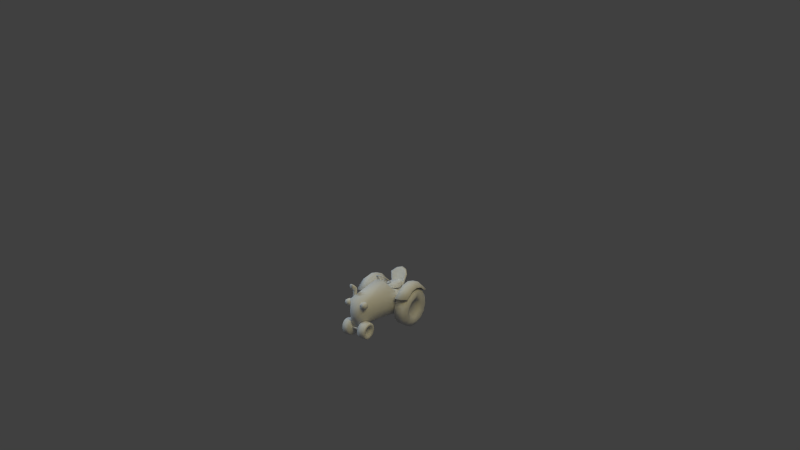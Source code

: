 # Source: farm_tractor_01.blend  (saved by Blender 2.59.0; exported with 4.5.12 LTS)
import bpy
from mathutils import Matrix  # noqa: F401  (used for matrix-valued properties, if any)

bpy.ops.wm.read_factory_settings(use_empty=True)
scene = bpy.context.scene
scene.name = 'Scene'

# ---- collections
col_collection_1 = bpy.data.collections.new('Collection 1'); scene.collection.children.link(col_collection_1)

# ---- materials (node trees are filled in below, after node groups)
mat_farm_tractor = bpy.data.materials.new('farm_tractor')
mat_farm_tractor.alpha_threshold = 0.0
mat_farm_tractor.use_transparent_shadow = False
mat_farm_tractor.roughness = 0.5
mat_farm_tractor.specular_intensity = 0.0
mat_farm_tractor.line_color = (0.0, 0.0, 0.0, 1.0)

# ---- material node trees

# ---- world
world_world = bpy.data.worlds.new('World'); scene.world = world_world
world_world.color = (0.05088, 0.05088, 0.05088)
world_world.use_sun_shadow = False
world_world.sun_shadow_jitter_overblur = 0.0
world_world.cycles.sampling_method = 'MANUAL'
world_world.cycles.sample_map_resolution = 256

# ---- cameras
cam_camera = bpy.data.cameras.new('Camera')
cam_camera.clip_end = 100.0
cam_camera.lens = 35.0
cam_camera.ortho_scale = 7.314
cam_camera.dof.focus_distance = 0.0
cam_camera.dof.aperture_fstop = 128.0

# ---- lights
light_point_001 = bpy.data.lights.new('Point.001', 'POINT')
light_point_001.color = (1.0, 0.8416, 0.3305)
light_point_001.transmission_factor = 0.0
light_point_001.energy = 200.0
light_point_001.shadow_buffer_clip_start = 0.5
light_point_001.shadow_soft_size = 1.0
light_point_001.shadow_maximum_resolution = 0.006
light_point_001.use_absolute_resolution = True
light_point_001.cycles.use_multiple_importance_sampling = False
light_point = bpy.data.lights.new('Point', 'POINT')
light_point.color = (0.5765, 0.8011, 1.0)
light_point.transmission_factor = 0.0
light_point.energy = 200.0
light_point.shadow_buffer_clip_start = 0.5
light_point.shadow_soft_size = 1.0
light_point.shadow_maximum_resolution = 0.006
light_point.use_absolute_resolution = True
light_point.cycles.use_multiple_importance_sampling = False
light_hemi = bpy.data.lights.new('Hemi', 'SUN')
light_hemi.transmission_factor = 0.0
light_hemi.angle = 1.571
light_hemi.energy = 0.5
light_hemi.shadow_buffer_clip_start = 0.5
light_hemi.shadow_soft_size = 1.0
light_hemi.shadow_cascade_max_distance = 1000.0
light_hemi.cycles.use_multiple_importance_sampling = False

# ---- meshes
me_farm_tractor_mesh = bpy.data.meshes.new('farm_tractor_mesh')
me_farm_tractor_mesh.from_pydata([(-0.0155, 0.1221, 0.606), (-0.0145, 0.1556, 0.5814), (-0.1913, 0.1559, 0.575), (-0.1923, 0.1224, 0.5995), (-0.0131, 0.1427, 0.5418), (-0.1896, 0.143, 0.5355), (-0.0132, 0.101, 0.5418), (-0.1897, 0.1013, 0.5354), (-0.0147, 0.0883, 0.5815), (-0.1912, 0.0886, 0.5751), (-0.0215, 0.266, -0.4119), (-0.1479, 0.266, -0.4165), (-0.1451, 0.266, -0.4962), (-0.0186, 0.266, -0.4916), (-0.0215, 0.4199, -0.4119), (-0.0186, 0.4199, -0.4916), (-0.1451, 0.4199, -0.4962), (-0.1479, 0.4199, -0.4165), (-0.0582, 0.3141, -0.5853), (-0.0455, 0.3141, -0.4889), (-0.0455, 0.2756, -0.4889), (-0.0582, 0.2756, -0.5853), (-0.0997, 0.3141, -0.5868), (-0.0997, 0.2756, -0.5868), (-0.1192, 0.3141, -0.4916), (-0.1192, 0.2756, -0.4916), (-0.0629, 0.3819, -0.5583), (-0.0802, 0.3819, -0.5767), (-0.0969, 0.3819, -0.5609), (-0.0796, 0.3819, -0.5425), (-0.0794, 0.3678, -0.5368), (-0.0572, 0.3678, -0.5579), (-0.0803, 0.3678, -0.5823), (-0.1026, 0.3678, -0.5613), (-0.0675, 0.3508, -0.5586), (-0.0796, 0.3508, -0.5471), (-0.0795, 0.3105, -0.5388), (-0.0592, 0.3105, -0.558), (-0.0801, 0.3508, -0.572), (-0.0803, 0.3105, -0.5803), (-0.0923, 0.3508, -0.5605), (-0.1006, 0.3105, -0.5611), (-0.2012, 0.6614, -0.441), (-0.2374, 0.6614, -0.4479), (-0.2004, 0.4902, -0.406), (-0.1737, 0.4902, -0.3994), (0.0206, 0.4902, -0.398), (0.0604, 0.6614, -0.4372), (0.0238, 0.6614, -0.4306), (-0.0067, 0.4902, -0.391), (-0.0867, 0.726, -0.4926), (-0.0214, 0.7046, -0.4717), (0.0011, 0.7159, -0.5058), (-0.0852, 0.7373, -0.5334), (-0.0228, 0.4902, -0.466), (-0.0867, 0.4902, -0.4929), (-0.0881, 0.4902, -0.452), (-0.0399, 0.4902, -0.4317), (-0.1533, 0.7046, -0.4764), (-0.1733, 0.7159, -0.5121), (-0.1523, 0.4902, -0.4707), (-0.1377, 0.4902, -0.4352), (-0.202, 0.4886, -0.3038), (-0.202, 0.542, -0.3038), (-0.1712, 0.542, -0.4455), (-0.1537, 0.4886, -0.4449), (-0.0044, 0.542, -0.4395), (0.0236, 0.542, -0.2957), (0.0236, 0.4886, -0.2957), (-0.0198, 0.4886, -0.4401), (-0.0037, 0.4886, -0.2491), (-0.0037, 0.542, -0.2491), (-0.0511, 0.542, -0.2207), (-0.0511, 0.4886, -0.2207), (-0.081, 0.5439, -0.4667), (-0.087, 0.5444, -0.2997), (-0.1285, 0.4886, -0.2235), (-0.1285, 0.542, -0.2235), (-0.1781, 0.542, -0.2554), (-0.1781, 0.4886, -0.2554), (-0.09, 0.4886, -0.215), (-0.09, 0.542, -0.215), (-0.0665, 0.3589, -0.4331), (-0.0676, 0.4901, -0.4032), (0.0481, 0.4524, -0.399), (-0.0783, 0.3545, -0.1506), (0.0388, 0.448, -0.186), (-0.0769, 0.4857, -0.1902), (0.1196, 0.354, -0.397), (0.1103, 0.3496, -0.184), (-0.2547, 0.3541, -0.4116), (-0.1832, 0.4525, -0.408), (-0.1925, 0.4481, -0.195), (-0.264, 0.3497, -0.1986), (0.1795, 0.4411, -0.4636), (0.2279, 0.4626, -0.5303), (0.2265, 0.4495, -0.4926), (0.1843, 0.4368, -0.4257), (0.2065, 0.4541, 0.0645), (0.2053, 0.4722, 0.0961), (0.1729, 0.4335, 0.0235), (0.1826, 0.4275, -0.0078), (0.318, 0.4626, -0.527), (0.3166, 0.4495, -0.4894), (0.3822, 0.4886, -0.4563), (0.3808, 0.4755, -0.4186), (0.2966, 0.4541, 0.0677), (0.2954, 0.4722, 0.0994), (0.3658, 0.4474, -0.0012), (0.3646, 0.4655, 0.0304), (0.3738, 0.5942, -0.2235), (0.3691, 0.567, -0.0941), (0.3699, 0.5426, -0.1149), (0.3738, 0.5654, -0.2235), (0.2124, 0.6171, -0.0997), (0.1296, 0.4669, -0.1027), (0.2171, 0.6443, -0.2292), (0.1214, 0.4759, -0.2326), (0.3025, 0.6171, -0.0965), (0.3072, 0.6443, -0.2259), (0.3785, 0.5673, -0.3535), (0.3778, 0.5423, -0.3342), (0.2217, 0.6174, -0.3591), (0.1388, 0.467, -0.3621), (0.3118, 0.6174, -0.3559), (0.1548, 0.3654, -0.4674), (0.1219, 0.3625, -0.3657), (0.1072, 0.3615, -0.2361), (0.1126, 0.3625, -0.1062), (0.1459, 0.3663, 0.0196), (0.1538, 0.367, -0.0117), (0.1583, 0.3659, -0.4296), (-0.3086, 0.4411, -0.4812), (-0.2837, 0.3654, -0.4832), (-0.2899, 0.3659, -0.4457), (-0.3161, 0.4368, -0.4437), (-0.3444, 0.4275, -0.0268), (-0.3154, 0.367, -0.0286), (-0.3098, 0.3663, 0.0032), (-0.337, 0.4335, 0.0052), (-0.2676, 0.3625, -0.1199), (-0.2528, 0.3615, -0.249), (-0.2673, 0.4759, -0.2466), (-0.2848, 0.4669, -0.1176), (-0.2581, 0.3625, -0.3793), (-0.2753, 0.467, -0.377), (-0.4483, 0.6174, -0.3833), (-0.4421, 0.4626, -0.5544), (-0.5112, 0.4886, -0.4884), (-0.5149, 0.5673, -0.3857), (-0.5196, 0.5942, -0.2557), (-0.453, 0.6443, -0.2533), (-0.3582, 0.6174, -0.38), (-0.352, 0.4626, -0.5512), (-0.3629, 0.6443, -0.25), (-0.5156, 0.5423, -0.3663), (-0.5196, 0.5654, -0.2557), (-0.5126, 0.4755, -0.4508), (-0.4576, 0.6171, -0.1238), (-0.5243, 0.567, -0.1262), (-0.5287, 0.4655, -0.0017), (-0.4647, 0.4722, 0.072), (-0.3675, 0.6171, -0.1206), (-0.3746, 0.4722, 0.0753), (-0.5235, 0.5426, -0.147), (-0.5276, 0.4474, -0.0333), (-0.4635, 0.4541, 0.0404), (-0.3734, 0.4541, 0.0436), (-0.4435, 0.4495, -0.5167), (-0.3534, 0.4495, -0.5135), (-0.0134, 0.2339, 0.5896), (-0.0296, 0.1183, 0.6824), (-0.0241, 0.1697, 0.6708), (-0.0174, 0.211, 0.6373), (-0.0115, 0.2339, 0.5366), (-0.0121, 0.211, 0.4888), (-0.015, 0.1697, 0.4556), (-0.0197, 0.1183, 0.4436), (-0.0252, 0.0668, 0.4552), (-0.0305, 0.0256, 0.4881), (-0.0344, 0.0027, 0.5358), (-0.0363, 0.0027, 0.5888), (-0.0358, 0.0256, 0.6366), (-0.0329, 0.0668, 0.6698), (0.0855, 0.0737, 0.6309), (0.0532, 0.0833, 0.6171), (0.0555, 0.108, 0.6228), (0.0884, 0.1044, 0.638), (0.0837, 0.049, 0.611), (0.0517, 0.0635, 0.6011), (0.0833, 0.0353, 0.5824), (0.0514, 0.0525, 0.5781), (0.0844, 0.0353, 0.5507), (0.0524, 0.0525, 0.5527), (0.0869, 0.049, 0.5222), (0.0543, 0.0635, 0.5298), (0.0901, 0.0737, 0.5025), (0.0569, 0.0833, 0.514), (0.0935, 0.1044, 0.4956), (0.0596, 0.108, 0.5084), (0.0964, 0.1352, 0.5028), (0.062, 0.1327, 0.5142), (0.0982, 0.1599, 0.5226), (0.0634, 0.1525, 0.5301), (0.0986, 0.1736, 0.5512), (0.0637, 0.1635, 0.5531), (0.0974, 0.1736, 0.5829), (0.0628, 0.1635, 0.5785), (0.095, 0.1599, 0.6114), (0.0608, 0.1525, 0.6014), (0.0918, 0.1352, 0.6311), (0.0582, 0.1327, 0.6172), (0.0783, 0.1057, 0.5664), (0.0853, 0.1048, 0.6859), (0.095, 0.1036, 0.6757), (0.1, 0.1505, 0.6651), (0.0908, 0.1563, 0.6742), (0.1049, 0.1881, 0.6351), (0.0961, 0.1975, 0.6413), (0.1085, 0.209, 0.5916), (0.1001, 0.2204, 0.5937), (0.1103, 0.209, 0.5433), (0.102, 0.2204, 0.5407), (0.1097, 0.1881, 0.4997), (0.1014, 0.1975, 0.4929), (0.1071, 0.1505, 0.4695), (0.0985, 0.1563, 0.4597), (0.1028, 0.1036, 0.4585), (0.0939, 0.1048, 0.4477), (0.0977, 0.0567, 0.4691), (0.0883, 0.0534, 0.4593), (0.0929, 0.0191, 0.4991), (0.0831, 0.0121, 0.4922), (0.0893, -0.0018, 0.5426), (0.0791, -0.0108, 0.5399), (0.0875, -0.0018, 0.5909), (0.0772, -0.0108, 0.5929), (0.088, 0.0191, 0.6345), (0.0777, 0.0121, 0.6407), (0.0907, 0.0567, 0.6647), (0.0806, 0.0534, 0.6739), (0.0283, 0.1115, 0.6912), (0.0341, 0.1662, 0.6789), (0.0397, 0.21, 0.644), (0.044, 0.2344, 0.5933), (0.046, 0.2344, 0.537), (0.0454, 0.21, 0.4862), (0.0423, 0.1662, 0.4509), (0.0374, 0.1115, 0.4382), (0.0315, 0.0569, 0.4506), (0.0259, 0.0131, 0.4855), (0.0217, -0.0113, 0.5361), (0.0196, -0.0113, 0.5924), (0.0202, 0.0131, 0.6433), (0.0233, 0.0569, 0.6785), (0.2018, 0.5443, -0.1657), (0.1648, 0.2707, 0.0525), (0.1787, 0.3925, 0.025), (0.1919, 0.4901, -0.0528), (0.2063, 0.5443, -0.2913), (0.2046, 0.4901, -0.4045), (0.197, 0.3925, -0.4832), (0.1851, 0.2707, -0.5116), (0.1711, 0.149, -0.4841), (0.1579, 0.0513, -0.4062), (0.1481, -0.0029, -0.2933), (0.1436, -0.0029, -0.1678), (0.1453, 0.0513, -0.0545), (0.1528, 0.149, 0.0241), (0.3181, 0.2485, 0.058), (0.3321, 0.3703, 0.0306), (0.3453, 0.4679, -0.0473), (0.3551, 0.5221, -0.1602), (0.3596, 0.5221, -0.2857), (0.3579, 0.4679, -0.399), (0.3504, 0.3703, -0.4777), (0.3384, 0.2485, -0.5061), (0.3245, 0.1267, -0.4786), (0.3113, 0.0291, -0.4007), (0.3015, -0.0251, -0.2878), (0.297, -0.0251, -0.1623), (0.2986, 0.0291, -0.049), (0.3062, 0.1267, 0.0296), (0.3537, 0.1521, -0.0313), (0.3627, 0.2439, -0.0099), (0.348, 0.0785, -0.0906), (0.3446, 0.0429, -0.1779), (0.348, 0.0429, -0.2725), (0.3576, 0.0785, -0.3557), (0.3675, 0.1521, -0.4144), (0.378, 0.2439, -0.4351), (0.387, 0.3357, -0.4137), (0.3605, 0.404, -0.3556), (0.3618, 0.4448, -0.2702), (0.3906, 0.4501, -0.1744), (0.3832, 0.4093, -0.0893), (0.3732, 0.3357, -0.0306), (0.3324, 0.2467, -0.084), (0.3395, 0.307, -0.0976), (0.3461, 0.3554, -0.1361), (0.3511, 0.3822, -0.1921), (0.3533, 0.3822, -0.2543), (0.3524, 0.3554, -0.3104), (0.3485, 0.307, -0.3493), (0.3425, 0.2467, -0.3634), (0.3354, 0.1864, -0.3498), (0.3287, 0.138, -0.3112), (0.3238, 0.1112, -0.2553), (0.3216, 0.1112, -0.1931), (0.3225, 0.138, -0.137), (0.3263, 0.1864, -0.098), (0.2884, 0.2098, -0.1242), (0.2933, 0.2583, -0.1129), (0.2853, 0.171, -0.1555), (0.2846, 0.1494, -0.2006), (0.2864, 0.1494, -0.2505), (0.2904, 0.171, -0.2954), (0.2957, 0.2098, -0.3264), (0.3014, 0.2583, -0.3373), (0.3063, 0.3067, -0.326), (0.3094, 0.3455, -0.2948), (0.3101, 0.3671, -0.2497), (0.3083, 0.3671, -0.1997), (0.3043, 0.3455, -0.1548), (0.299, 0.3067, -0.1238), (0.3196, 0.256, -0.2243), (-0.009, 0.1959, 0.5272), (-0.0514, 0.1406, 0.5993), (-0.0234, 0.1406, -0.0084), (0.1175, 0.1959, -0.0033), (0.0571, 0.5047, 0.5326), (0.1407, 0.5599, 0.0211), (-0.0249, 0.6774, 0.0334), (-0.0325, 0.5402, 0.5999), (-0.1721, 0.1406, 0.5949), (-0.1656, 0.1406, -0.0135), (-0.1897, 0.1959, 0.5207), (-0.277, 0.1959, -0.0175), (-0.2672, 0.5047, 0.518), (-0.195, 0.5402, 0.5941), (-0.1671, 0.6774, 0.0283), (-0.313, 0.5599, 0.0017), (-0.1577, 0.5634, -0.0678), (-0.2952, 0.5478, -0.036), (-0.0257, 0.5634, -0.063), (-0.2945, 0.2083, -0.0565), (-0.1583, 0.2083, -0.0516), (-0.0263, 0.2083, -0.0468), (0.129, 0.5478, -0.0207), (0.1297, 0.2083, -0.0412), (-0.2361, 0.3189, 0.5488), (-0.3368, 0.3496, -0.0344), (0.1704, 0.3496, -0.0162), (0.0271, 0.3189, 0.5582), (-0.0483, 0.3386, 0.6371), (-0.1789, 0.3386, 0.6324), (0.1537, 0.3792, -0.0576), (-0.3171, 0.3792, -0.0745), (-0.0195, 0.3792, -0.0638), (-0.166, 0.3792, -0.0691), (0.0331, 0.4828, 0.6338), (0.0337, 0.5323, 0.6147), (-0.0013, 0.5178, 0.6132), (0.0368, 0.4848, 0.5284), (0.0007, 0.5199, 0.5585), (0.0357, 0.5344, 0.5599), (-0.0158, 0.4828, 0.6123), (-0.0138, 0.4848, 0.5576), (-0.0012, 0.4477, 0.6124), (0.0007, 0.4498, 0.5577), (0.0338, 0.4332, 0.6135), (0.0358, 0.4353, 0.5588), (0.0688, 0.4477, 0.615), (0.0708, 0.4498, 0.5602), (0.0833, 0.4828, 0.6159), (0.0853, 0.4848, 0.5612), (0.0688, 0.5178, 0.6158), (0.0707, 0.5199, 0.561), (-0.2375, 0.1112, 0.4283), (-0.1807, 0.1169, 0.437), (-0.1767, 0.0654, 0.449), (-0.2333, 0.0564, 0.441), (-0.2947, 0.1054, 0.4344), (-0.2907, 0.0539, 0.4464), (-0.2303, 0.0126, 0.4763), (-0.2878, 0.0127, 0.4796), (-0.1739, 0.0241, 0.4822), (-0.2868, -0.0102, 0.5274), (-0.2292, -0.0116, 0.5271), (-0.1728, 0.0013, 0.53), (-0.2876, -0.01, 0.5804), (-0.2301, -0.0115, 0.5834), (-0.1737, 0.0014, 0.5831), (-0.2903, 0.013, 0.6281), (-0.2329, 0.013, 0.6341), (-0.1763, 0.0245, 0.6308), (-0.2942, 0.0544, 0.6611), (-0.2371, 0.0569, 0.6691), (-0.1802, 0.0659, 0.6637), (-0.2986, 0.106, 0.6727), (-0.2417, 0.1117, 0.6814), (-0.1846, 0.1174, 0.6753), (-0.3026, 0.1575, 0.6607), (-0.246, 0.1664, 0.6687), (-0.1886, 0.1689, 0.6634), (-0.3054, 0.1987, 0.6275), (-0.2489, 0.2103, 0.6335), (-0.1914, 0.2102, 0.6302), (-0.3065, 0.2216, 0.5797), (-0.2501, 0.2345, 0.5826), (-0.1925, 0.233, 0.5823), (-0.2492, 0.2344, 0.5263), (-0.3056, 0.2214, 0.5267), (-0.1916, 0.2329, 0.5293), (-0.2463, 0.2099, 0.4756), (-0.3029, 0.1984, 0.479), (-0.189, 0.2099, 0.4816), (-0.2422, 0.1659, 0.4406), (-0.299, 0.157, 0.446), (-0.1851, 0.1685, 0.4487), (-0.2943, 0.0744, 0.4894), (-0.2968, 0.1052, 0.4823), (-0.3042, 0.1044, 0.4447), (-0.3005, 0.0574, 0.4556), (-0.2926, 0.0497, 0.5093), (-0.298, 0.0198, 0.4859), (-0.2919, 0.0361, 0.5379), (-0.297, -0.001, 0.5295), (-0.2924, 0.0361, 0.5696), (-0.2978, -0.0009, 0.5779), (-0.294, 0.0499, 0.5981), (-0.3002, 0.0201, 0.6213), (-0.2965, 0.0747, 0.6178), (-0.3038, 0.0579, 0.6514), (-0.2992, 0.1055, 0.6248), (-0.3078, 0.1049, 0.662), (-0.3017, 0.1363, 0.6176), (-0.3114, 0.1518, 0.651), (-0.3034, 0.161, 0.5978), (-0.314, 0.1894, 0.6208), (-0.3041, 0.1746, 0.5691), (-0.315, 0.2102, 0.5772), (-0.3036, 0.1745, 0.5374), (-0.3142, 0.2101, 0.5288), (-0.302, 0.1608, 0.5089), (-0.3118, 0.1891, 0.4853), (-0.2995, 0.136, 0.4892), (-0.3082, 0.1514, 0.4553), (-0.2853, 0.1064, 0.5538), (-0.2657, 0.133, 0.5027), (-0.2636, 0.1082, 0.4971), (-0.2677, 0.1529, 0.5185), (-0.269, 0.1639, 0.5414), (-0.2694, 0.164, 0.5668), (-0.2689, 0.153, 0.5898), (-0.2674, 0.1332, 0.6058), (-0.2654, 0.1085, 0.6115), (-0.2633, 0.0837, 0.6059), (-0.2613, 0.0638, 0.5901), (-0.26, 0.0528, 0.5672), (-0.2596, 0.0527, 0.5417), (-0.2602, 0.0637, 0.5188), (-0.2616, 0.0835, 0.5028), (-0.2074, 0.5199, 0.551), (-0.2424, 0.5344, 0.5499), (-0.2444, 0.5323, 0.6047), (-0.2093, 0.5178, 0.6058), (-0.1928, 0.4848, 0.5512), (-0.1948, 0.4828, 0.6059), (-0.2073, 0.4498, 0.5502), (-0.2093, 0.4477, 0.605), (-0.2423, 0.4353, 0.5488), (-0.2443, 0.4332, 0.6035), (-0.2793, 0.4477, 0.6024), (-0.2774, 0.4498, 0.5477), (-0.2939, 0.4828, 0.6023), (-0.2919, 0.4848, 0.5476), (-0.2794, 0.5178, 0.6032), (-0.2774, 0.5199, 0.5485), (-0.2413, 0.4848, 0.5184), (-0.245, 0.4828, 0.6238), (-0.4458, 0.2546, -0.2513), (-0.4284, 0.3052, -0.3525), (-0.4226, 0.2568, -0.3634), (-0.4333, 0.3441, -0.3214), (-0.4363, 0.3657, -0.2765), (-0.4367, 0.3658, -0.2265), (-0.4345, 0.3444, -0.1814), (-0.4302, 0.3057, -0.1501), (-0.4246, 0.2573, -0.1389), (-0.4188, 0.2089, -0.1498), (-0.4139, 0.17, -0.1808), (-0.4109, 0.1484, -0.2258), (-0.4105, 0.1483, -0.2758), (-0.4127, 0.1697, -0.3208), (-0.417, 0.2084, -0.3521), (-0.4795, 0.3098, -0.3776), (-0.4723, 0.2496, -0.3913), (-0.4856, 0.3582, -0.339), (-0.4893, 0.3852, -0.283), (-0.4898, 0.3853, -0.2208), (-0.4871, 0.3586, -0.1647), (-0.4817, 0.3104, -0.1257), (-0.4747, 0.2502, -0.1117), (-0.4675, 0.1899, -0.1253), (-0.4614, 0.1415, -0.1639), (-0.4577, 0.1146, -0.2199), (-0.4572, 0.1145, -0.2821), (-0.4599, 0.1411, -0.3383), (-0.4653, 0.1894, -0.3772), (-0.4941, 0.1546, -0.4431), (-0.5046, 0.2463, -0.4645), (-0.4861, 0.0812, -0.3838), (-0.4821, 0.0406, -0.2984), (-0.483, 0.0408, -0.2037), (-0.4885, 0.0818, -0.1186), (-0.4975, 0.1555, -0.0598), (-0.5083, 0.2472, -0.039), (-0.5187, 0.3389, -0.0604), (-0.5267, 0.4123, -0.1197), (-0.5307, 0.4529, -0.2051), (-0.5299, 0.4527, -0.2998), (-0.5244, 0.4117, -0.3849), (-0.5154, 0.338, -0.4437), (-0.4619, 0.2511, -0.5336), (-0.4762, 0.3728, -0.5061), (-0.4882, 0.4705, -0.4281), (-0.4955, 0.5249, -0.3151), (-0.4966, 0.5252, -0.1895), (-0.4913, 0.4713, -0.0762), (-0.4807, 0.374, 0.0025), (-0.4668, 0.2524, 0.0308), (-0.4525, 0.1307, 0.0033), (-0.4405, 0.033, -0.0747), (-0.4333, -0.0214, -0.1877), (-0.4322, -0.0217, -0.3133), (-0.4374, 0.0322, -0.4266), (-0.448, 0.1295, -0.5053), (-0.3079, 0.2709, -0.5314), (-0.2941, 0.1493, -0.5031), (-0.2835, 0.0519, -0.4244), (-0.2782, -0.0019, -0.3111), (-0.2793, -0.0016, -0.1855), (-0.2866, 0.0528, -0.0725), (-0.2985, 0.1505, 0.0055), (-0.3129, 0.2722, 0.033), (-0.3267, 0.3938, 0.0047), (-0.3373, 0.4911, -0.074), (-0.3426, 0.545, -0.1873), (-0.3415, 0.5447, -0.3129), (-0.3342, 0.4903, -0.4259), (-0.3222, 0.3926, -0.5039), (-0.2295, 0.6984, 0.5117), (-0.2301, 0.7393, 0.5265), (-0.253, 0.7273, 0.5255), (-0.2625, 0.6984, 0.5249), (-0.253, 0.6694, 0.525), (-0.23, 0.6575, 0.5257), (-0.2071, 0.6694, 0.5267), (-0.1976, 0.6984, 0.5273), (-0.2071, 0.7273, 0.5272), (-0.2274, 0.6923, 0.4521), (-0.2505, 0.6843, 0.4564), (-0.2263, 0.653, 0.4222), (-0.2496, 0.6479, 0.4294), (-0.2605, 0.6649, 0.4684), (-0.2598, 0.6356, 0.4485), (-0.2514, 0.6456, 0.4812), (-0.251, 0.6233, 0.4682), (-0.2287, 0.6376, 0.4871), (-0.2283, 0.6182, 0.4771), (-0.2055, 0.6456, 0.4828), (-0.205, 0.6233, 0.4699), (-0.1955, 0.6649, 0.4708), (-0.1948, 0.6356, 0.4508), (-0.2046, 0.6843, 0.458), (-0.2036, 0.6479, 0.431), (-0.2112, 0.488, 0.4295), (-0.2309, 0.488, 0.4205), (-0.2036, 0.4881, 0.4498), (-0.2126, 0.4882, 0.4695), (-0.2329, 0.4882, 0.477), (-0.2526, 0.4882, 0.4681), (-0.2601, 0.4881, 0.4478), (-0.2511, 0.488, 0.4281), (0.1669, 0.3719, -0.4251), (-0.006, 0.3719, -0.44), (-0.1525, 0.3719, -0.4453), (-0.3039, 0.3719, -0.4421), (-0.2808, 0.2844, -0.4383), (0.1434, 0.2844, -0.423), (-0.0123, 0.2844, -0.4372), (-0.1443, 0.2844, -0.442), (-0.0916, 0.6652, -0.0157), (-0.1227, 0.6434, -0.0396), (-0.1097, 0.6242, -0.0199), (-0.0927, 0.6361, -0.0068), (-0.1221, 0.5851, 0.0167), (-0.0937, 0.605, 0.0384), (-0.0934, 0.6233, -0.0595), (-0.0936, 0.6131, -0.0308), (-0.0953, 0.5667, -0.0015), (-0.0622, 0.6451, -0.0357), (-0.0766, 0.6251, -0.0177), (-0.0669, 0.5866, 0.0202), (-0.0915, 0.6686, -0.0295), (-0.1149, 0.6522, -0.0474), (-0.0928, 0.6371, -0.0623), (-0.0694, 0.6535, -0.0444), (-0.0152, 0.7079, -0.0075), (-0.0956, 0.6543, -0.0161), (-0.0797, 0.6346, -0.0127), (-0.0039, 0.7005, -0.0059), (-0.075, 0.6328, -0.0377), (-0.0036, 0.6958, -0.0197), (-0.1115, 0.6332, -0.0387), (-0.1838, 0.6975, -0.0244), (-0.173, 0.7095, -0.0114), (-0.0922, 0.6546, -0.0157), (-0.1084, 0.6349, -0.0134), (-0.1843, 0.7012, -0.0117), (-0.0799, 0.5974, -0.1249), (-0.0752, 0.633, -0.0375), (-0.0938, 0.6164, -0.0322), (-0.0902, 0.5861, -0.1282), (-0.112, 0.633, -0.0388), (-0.1007, 0.5974, -0.1257), (-0.1898, 0.6162, -0.1109), (-0.1821, 0.6103, -0.1001), (-0.2052, 0.6559, -0.0533), (-0.2151, 0.666, -0.0599), (-0.1698, 0.6284, -0.1013), (-0.1898, 0.6679, -0.0608), (-0.1275, 0.5855, -0.1408), (-0.1249, 0.582, -0.1275), (-0.1203, 0.604, -0.1251), (-0.052, 0.5855, -0.1381), (-0.0556, 0.582, -0.125), (-0.0603, 0.604, -0.1229), (-0.0005, 0.6103, -0.0936), (0.008, 0.6162, -0.1038), (-0.0127, 0.6284, -0.0957), (0.0192, 0.6559, -0.0452), (0.0285, 0.666, -0.0519), (0.0034, 0.6679, -0.0547), (-0.0039, 0.7016, 0.0017), (0.0043, 0.7157, 0.0), (-0.0156, 0.7074, -0.0133), (-0.0611, 0.7298, 0.0291), (-0.058, 0.7465, 0.0298), (-0.0651, 0.7318, 0.0105), (-0.1336, 0.7465, 0.0271), (-0.1305, 0.7298, 0.0266), (-0.1251, 0.7318, 0.0083), (-0.1936, 0.7157, -0.0071), (-0.1855, 0.7016, -0.0048), (-0.1728, 0.7074, -0.0189)], [], [(0, 1, 2, 3), (1, 4, 5, 2), (4, 6, 7, 5), (6, 8, 9, 7), (8, 0, 3, 9), (10, 11, 12, 13), (14, 15, 16, 17), (17, 16, 12, 11), (16, 15, 13, 12), (15, 14, 10, 13), (18, 19, 20, 21), (22, 18, 21, 23), (24, 22, 23, 25), (19, 18, 22, 24), (20, 25, 23, 21), (26, 27, 28, 29), (26, 29, 30, 31), (27, 26, 31, 32), (28, 27, 32, 33), (29, 28, 33, 30), (34, 35, 36, 37), (31, 30, 35, 34), (38, 34, 37, 39), (32, 31, 34, 38), (40, 38, 39, 41), (33, 32, 38, 40), (35, 40, 41, 36), (30, 33, 40, 35), (42, 43, 44, 45), (46, 47, 48, 49), (50, 51, 52, 53), (48, 47, 52, 51), (52, 54, 55, 53), (47, 46, 54, 52), (56, 57, 51, 50), (57, 49, 48, 51), (42, 58, 59, 43), (50, 53, 59, 58), (43, 59, 60, 44), (59, 53, 55, 60), (61, 58, 42, 45), (56, 50, 58, 61), (62, 63, 64, 65), (66, 67, 68, 69), (70, 71, 72, 73), (66, 74, 75, 67), (76, 77, 78, 79), (64, 63, 75, 74), (80, 81, 77, 76), (73, 72, 81, 80), (71, 70, 68, 67), (75, 71, 67), (75, 72, 71), (72, 75, 81), (79, 78, 63, 62), (63, 78, 75), (78, 77, 75), (75, 77, 81), (82, 83, 84), (85, 86, 87), (82, 84, 88), (85, 89, 86), (82, 90, 91), (85, 92, 93), (91, 83, 82), (85, 87, 92), (87, 86, 84, 83), (86, 89, 88, 84), (90, 93, 92, 91), (87, 83, 91, 92), (94, 95, 96, 97), (98, 99, 100, 101), (102, 103, 96, 95), (104, 105, 103, 102), (106, 107, 99, 98), (106, 108, 109, 107), (110, 111, 112, 113), (111, 109, 108, 112), (99, 114, 115, 100), (114, 116, 117, 115), (118, 114, 99, 107), (119, 116, 114, 118), (109, 111, 118, 107), (110, 119, 118, 111), (120, 121, 105, 104), (110, 113, 121, 120), (122, 123, 117, 116), (95, 94, 123, 122), (124, 122, 116, 119), (102, 95, 122, 124), (110, 120, 124, 119), (104, 102, 124, 120), (94, 125, 126, 123), (123, 126, 127, 117), (115, 128, 129, 100), (117, 127, 128, 115), (101, 100, 129, 130), (94, 97, 131, 125), (132, 133, 134, 135), (136, 137, 138, 139), (140, 141, 142, 143), (138, 140, 143, 139), (141, 144, 145, 142), (144, 133, 132, 145), (146, 147, 148, 149), (150, 151, 146, 149), (152, 153, 147, 146), (154, 152, 146, 151), (145, 132, 153, 152), (142, 145, 152, 154), (155, 156, 150, 149), (157, 155, 149, 148), (158, 151, 150, 159), (160, 161, 158, 159), (162, 154, 151, 158), (163, 162, 158, 161), (162, 143, 142, 154), (163, 139, 143, 162), (159, 164, 165, 160), (150, 156, 164, 159), (166, 161, 160, 165), (163, 161, 166, 167), (168, 157, 148, 147), (169, 168, 147, 153), (139, 163, 167, 136), (132, 135, 169, 153), (170, 171, 172), (170, 172, 173), (170, 174, 175), (170, 175, 176), (170, 176, 177), (170, 177, 178), (170, 178, 179), (170, 179, 180), (170, 180, 181), (170, 181, 182), (170, 182, 183), (183, 171, 170), (184, 185, 186, 187), (188, 189, 185, 184), (190, 191, 189, 188), (192, 193, 191, 190), (194, 195, 193, 192), (196, 197, 195, 194), (198, 199, 197, 196), (200, 201, 199, 198), (202, 203, 201, 200), (204, 205, 203, 202), (206, 207, 205, 204), (208, 209, 207, 206), (210, 211, 209, 208), (187, 186, 211, 210), (212, 186, 185), (212, 185, 189), (212, 189, 191), (212, 191, 193), (212, 193, 195), (212, 195, 197), (212, 197, 199), (212, 199, 201), (212, 201, 203), (212, 203, 205), (212, 205, 207), (212, 207, 209), (212, 209, 211), (212, 211, 186), (213, 214, 215, 216), (187, 210, 215, 214), (216, 215, 217, 218), (210, 208, 217, 215), (217, 219, 220, 218), (208, 206, 219, 217), (219, 221, 222, 220), (206, 204, 221, 219), (221, 223, 224, 222), (204, 202, 223, 221), (223, 225, 226, 224), (202, 200, 225, 223), (225, 227, 228, 226), (200, 198, 227, 225), (227, 229, 230, 228), (198, 196, 229, 227), (229, 231, 232, 230), (196, 194, 231, 229), (231, 233, 234, 232), (194, 192, 233, 231), (233, 235, 236, 234), (192, 190, 235, 233), (235, 237, 238, 236), (190, 188, 237, 235), (238, 237, 239, 240), (188, 184, 239, 237), (240, 239, 214, 213), (184, 187, 214, 239), (171, 241, 242, 172), (241, 213, 216, 242), (242, 243, 173, 172), (242, 216, 218, 243), (173, 243, 244, 170), (243, 218, 220, 244), (244, 245, 174, 170), (220, 222, 245, 244), (245, 246, 175, 174), (222, 224, 246, 245), (246, 247, 176, 175), (224, 226, 247, 246), (247, 248, 177, 176), (226, 228, 248, 247), (248, 249, 178, 177), (228, 230, 249, 248), (249, 250, 179, 178), (230, 232, 250, 249), (250, 251, 180, 179), (232, 234, 251, 250), (251, 252, 181, 180), (234, 236, 252, 251), (181, 252, 253, 182), (252, 236, 238, 253), (182, 253, 254, 183), (253, 238, 240, 254), (213, 241, 254, 240), (241, 171, 183, 254), (255, 256, 257), (255, 257, 258), (255, 259, 260), (255, 260, 261), (255, 261, 262), (255, 262, 263), (255, 263, 264), (255, 264, 265), (255, 265, 266), (255, 266, 267), (255, 267, 268), (268, 256, 255), (256, 269, 270, 257), (257, 270, 271, 258), (258, 271, 272, 255), (272, 273, 259, 255), (273, 274, 260, 259), (274, 275, 261, 260), (275, 276, 262, 261), (276, 277, 263, 262), (277, 278, 264, 263), (278, 279, 265, 264), (279, 280, 266, 265), (266, 280, 281, 267), (267, 281, 282, 268), (269, 256, 268, 282), (282, 283, 284, 269), (281, 285, 283, 282), (280, 286, 285, 281), (279, 287, 286, 280), (278, 288, 287, 279), (277, 289, 288, 278), (276, 290, 289, 277), (275, 291, 290, 276), (275, 274, 292, 291), (274, 273, 293, 292), (272, 294, 293, 273), (271, 295, 294, 272), (270, 296, 295, 271), (269, 284, 296, 270), (284, 297, 298, 296), (296, 298, 299, 295), (295, 299, 300, 294), (293, 294, 300, 301), (293, 301, 302, 292), (292, 302, 303, 291), (290, 291, 303, 304), (289, 290, 304, 305), (288, 289, 305, 306), (287, 288, 306, 307), (286, 287, 307, 308), (286, 308, 309, 285), (285, 309, 310, 283), (283, 310, 297, 284), (297, 310, 311, 312), (310, 309, 313, 311), (309, 308, 314, 313), (307, 315, 314, 308), (306, 316, 315, 307), (305, 317, 316, 306), (304, 318, 317, 305), (303, 319, 318, 304), (302, 320, 319, 303), (301, 321, 320, 302), (300, 322, 321, 301), (300, 299, 323, 322), (299, 298, 324, 323), (298, 297, 312, 324), (325, 312, 311), (325, 311, 313), (325, 313, 314), (325, 314, 315), (325, 315, 316), (325, 316, 317), (325, 317, 318), (325, 318, 319), (325, 319, 320), (325, 320, 321), (325, 321, 322), (325, 322, 323), (325, 323, 324), (325, 324, 312), (326, 327, 328, 329), (330, 331, 332, 333), (334, 335, 328, 327), (336, 337, 335, 334), (338, 339, 340, 341), (333, 332, 340, 339), (341, 340, 342, 343), (332, 344, 342, 340), (337, 345, 346, 335), (328, 335, 346, 347), (331, 348, 344, 332), (329, 328, 347, 349), (350, 351, 337, 336), (338, 341, 351, 350), (329, 352, 353, 326), (352, 331, 330, 353), (354, 353, 330, 333), (354, 327, 326, 353), (355, 354, 333, 339), (334, 327, 354, 355), (338, 350, 355, 339), (336, 334, 355, 350), (331, 352, 356, 348), (352, 329, 349, 356), (351, 357, 345, 337), (341, 343, 357, 351), (358, 359, 342, 344), (359, 357, 343, 342), (348, 356, 358, 344), (360, 361, 362), (363, 364, 365), (360, 362, 366), (363, 367, 364), (360, 366, 368), (363, 369, 367), (360, 368, 370), (363, 371, 369), (360, 370, 372), (363, 373, 371), (360, 372, 374), (363, 375, 373), (360, 374, 376), (363, 377, 375), (360, 376, 361), (363, 365, 377), (361, 365, 364, 362), (362, 364, 367, 366), (366, 367, 369, 368), (368, 369, 371, 370), (371, 373, 372, 370), (373, 375, 374, 372), (375, 377, 376, 374), (377, 365, 361, 376), (378, 379, 380, 381), (382, 378, 381, 383), (384, 385, 383, 381), (386, 384, 381, 380), (387, 385, 384, 388), (388, 384, 386, 389), (390, 387, 388, 391), (391, 388, 389, 392), (393, 390, 391, 394), (394, 391, 392, 395), (396, 393, 394, 397), (397, 394, 395, 398), (399, 396, 397, 400), (400, 397, 398, 401), (402, 399, 400, 403), (403, 400, 401, 404), (405, 402, 403, 406), (406, 403, 404, 407), (408, 405, 406, 409), (409, 406, 407, 410), (411, 412, 408, 409), (413, 411, 409, 410), (414, 415, 412, 411), (416, 414, 411, 413), (417, 418, 415, 414), (419, 417, 414, 416), (378, 382, 418, 417), (379, 378, 417, 419), (420, 421, 422, 423), (383, 423, 422, 382), (424, 420, 423, 425), (385, 425, 423, 383), (426, 424, 425, 427), (427, 425, 385, 387), (428, 426, 427, 429), (429, 427, 387, 390), (430, 428, 429, 431), (431, 429, 390, 393), (432, 430, 431, 433), (433, 431, 393, 396), (434, 432, 433, 435), (435, 433, 396, 399), (436, 434, 435, 437), (437, 435, 399, 402), (438, 436, 437, 439), (439, 437, 402, 405), (440, 438, 439, 441), (441, 439, 405, 408), (442, 440, 441, 443), (443, 441, 408, 412), (444, 442, 443, 445), (415, 445, 443, 412), (446, 444, 445, 447), (418, 447, 445, 415), (421, 446, 447, 422), (382, 422, 447, 418), (448, 449, 450), (448, 451, 449), (448, 452, 451), (448, 453, 452), (448, 454, 453), (448, 455, 454), (448, 456, 455), (448, 457, 456), (448, 458, 457), (448, 459, 458), (448, 460, 459), (448, 461, 460), (448, 462, 461), (448, 450, 462), (446, 421, 450, 449), (444, 446, 449, 451), (442, 444, 451, 452), (440, 442, 452, 453), (440, 453, 454, 438), (438, 454, 455, 436), (436, 455, 456, 434), (434, 456, 457, 432), (432, 457, 458, 430), (430, 458, 459, 428), (428, 459, 460, 426), (426, 460, 461, 424), (424, 461, 462, 420), (420, 462, 450, 421), (380, 379, 413), (413, 386, 380), (413, 389, 386), (413, 392, 389), (413, 395, 392), (413, 398, 395), (413, 401, 398), (413, 404, 401), (413, 407, 404), (413, 410, 407), (413, 419, 416), (413, 379, 419), (463, 464, 465, 466), (467, 463, 466, 468), (469, 467, 468, 470), (471, 469, 470, 472), (473, 474, 471, 472), (475, 476, 474, 473), (477, 478, 476, 475), (465, 464, 478, 477), (479, 464, 463), (480, 466, 465), (479, 463, 467), (480, 468, 466), (479, 467, 469), (480, 470, 468), (479, 469, 471), (480, 472, 470), (479, 471, 474), (480, 473, 472), (479, 474, 476), (480, 475, 473), (479, 476, 478), (480, 477, 475), (479, 478, 464), (480, 465, 477), (481, 482, 483), (481, 484, 482), (481, 485, 484), (481, 486, 485), (481, 487, 486), (481, 488, 487), (481, 489, 488), (481, 490, 489), (481, 491, 490), (481, 492, 491), (481, 493, 492), (481, 494, 493), (481, 495, 494), (481, 483, 495), (496, 497, 483, 482), (498, 496, 482, 484), (499, 498, 484, 485), (499, 485, 486, 500), (500, 486, 487, 501), (501, 487, 488, 502), (502, 488, 489, 503), (503, 489, 490, 504), (504, 490, 491, 505), (505, 491, 492, 506), (506, 492, 493, 507), (508, 507, 493, 494), (509, 508, 494, 495), (497, 509, 495, 483), (510, 509, 497, 511), (512, 508, 509, 510), (513, 507, 508, 512), (514, 506, 507, 513), (515, 505, 506, 514), (515, 516, 504, 505), (516, 517, 503, 504), (517, 518, 502, 503), (518, 519, 501, 502), (520, 500, 501, 519), (521, 499, 500, 520), (522, 498, 499, 521), (523, 496, 498, 522), (511, 497, 496, 523), (524, 511, 523, 525), (525, 523, 522, 526), (526, 522, 521, 527), (527, 521, 520, 528), (528, 520, 519, 529), (529, 519, 518, 530), (530, 518, 517, 531), (531, 517, 516, 532), (532, 516, 515, 533), (533, 515, 514, 534), (534, 514, 513, 535), (535, 513, 512, 536), (536, 512, 510, 537), (537, 510, 511, 524), (524, 538, 539, 537), (540, 536, 537, 539), (535, 536, 540, 541), (534, 535, 541, 542), (533, 534, 542, 543), (532, 533, 543, 544), (531, 532, 544, 545), (530, 531, 545, 546), (528, 529, 547, 548), (549, 527, 528, 548), (550, 526, 527, 549), (551, 525, 526, 550), (538, 524, 525, 551), (539, 538, 549), (549, 540, 539), (549, 541, 540), (549, 542, 541), (549, 543, 542), (549, 544, 543), (549, 545, 544), (549, 546, 545), (549, 547, 546), (549, 548, 547), (549, 551, 550), (549, 538, 551), (529, 530, 546, 547), (552, 553, 554), (552, 554, 555), (552, 555, 556), (552, 556, 557), (552, 557, 558), (552, 558, 559), (552, 559, 560), (552, 560, 553), (561, 562, 554, 553), (563, 564, 562, 561), (562, 565, 555, 554), (564, 566, 565, 562), (565, 567, 556, 555), (566, 568, 567, 565), (567, 569, 557, 556), (568, 570, 569, 567), (557, 569, 571, 558), (569, 570, 572, 571), (558, 571, 573, 559), (571, 572, 574, 573), (559, 573, 575, 560), (573, 574, 576, 575), (560, 575, 561, 553), (575, 576, 563, 561), (576, 577, 578, 563), (574, 579, 577, 576), (572, 580, 579, 574), (570, 581, 580, 572), (570, 568, 582, 581), (568, 566, 583, 582), (566, 564, 584, 583), (564, 563, 578, 584), (358, 356, 585, 586), (359, 587, 588, 357), (358, 586, 587, 359), (357, 588, 589, 345), (356, 349, 590, 585), (347, 591, 590, 349), (346, 592, 591, 347), (346, 345, 589, 592), (590, 591, 586, 585), (587, 592, 589, 588), (586, 591, 592, 587), (593, 594, 595, 596), (596, 595, 597, 598), (594, 599, 600, 595), (595, 600, 601, 597), (599, 602, 603, 600), (600, 603, 604, 601), (602, 593, 596, 603), (603, 596, 598, 604), (605, 606, 594, 593), (606, 607, 599, 594), (607, 608, 602, 599), (608, 605, 593, 602), (608, 607, 606, 605), (609, 610, 611, 612), (611, 613, 614, 612), (610, 609, 614, 613), (615, 616, 617, 618), (619, 618, 617, 620), (616, 615, 619, 620), (621, 622, 623, 624), (623, 625, 626, 624), (622, 621, 626, 625), (627, 628, 629, 630), (631, 632, 629, 628), (630, 632, 631, 627), (628, 627, 633, 634), (635, 631, 628, 634), (627, 631, 635, 633), (634, 633, 636, 637), (635, 634, 637, 638), (633, 635, 638, 636), (639, 637, 636, 640), (638, 637, 639, 641), (636, 638, 641, 640), (642, 639, 640, 643), (641, 639, 642, 644), (643, 640, 641, 644), (645, 642, 643, 646), (644, 642, 645, 647), (643, 644, 647, 646), (648, 645, 646, 649), (647, 645, 648, 650), (646, 647, 650, 649), (648, 649, 651, 652), (650, 648, 652, 653), (649, 650, 653, 651), (652, 651, 654, 655), (656, 653, 652, 655), (651, 653, 656, 654), (630, 629, 655, 654), (632, 656, 655, 629), (654, 656, 632, 630)])
me_farm_tractor_mesh.polygons.foreach_set('use_smooth', [0, 0, 0, 0, 0, 0, 0, 0, 0, 0, 0, 0, 0, 0, 0, 0, 0, 0, 0, 0, 0, 0, 0, 0, 0, 0, 0, 0, 1, 1, 1, 1, 1, 1, 1, 1, 1, 1, 1, 1, 1, 1, 1, 1, 1, 1, 1, 1, 1, 1, 1, 1, 1, 1, 1, 1, 1, 1, 1, 1, 1, 1, 1, 1, 1, 1, 1, 1, 1, 1, 1, 1, 1, 1, 1, 1, 1, 1, 1, 1, 1, 1, 1, 1, 1, 1, 1, 1, 1, 1, 1, 1, 1, 1, 1, 1, 1, 1, 1, 1, 1, 1, 1, 1, 1, 1, 1, 1, 1, 1, 1, 1, 1, 1, 1, 1, 1, 1, 1, 1, 1, 1, 1, 1, 1, 1, 1, 1, 1, 1, 1, 1, 1, 1, 1, 1, 1, 1, 1, 1, 1, 1, 1, 1, 1, 1, 1, 1, 1, 1, 1, 1, 1, 1, 1, 1, 1, 1, 1, 1, 1, 1, 1, 1, 1, 1, 1, 1, 1, 1, 1, 1, 1, 1, 1, 1, 1, 1, 1, 1, 1, 1, 1, 1, 1, 1, 1, 1, 1, 1, 1, 1, 1, 1, 1, 1, 1, 1, 1, 1, 1, 1, 1, 1, 1, 1, 1, 1, 1, 1, 1, 1, 1, 1, 1, 1, 1, 1, 1, 1, 1, 1, 1, 1, 1, 1, 1, 1, 1, 1, 1, 1, 1, 1, 1, 1, 1, 1, 1, 1, 1, 1, 1, 1, 1, 1, 1, 1, 1, 1, 1, 1, 1, 1, 1, 1, 1, 1, 1, 1, 1, 1, 1, 1, 1, 1, 1, 1, 1, 1, 1, 1, 1, 1, 1, 1, 1, 1, 1, 1, 1, 1, 1, 1, 1, 1, 1, 1, 1, 1, 1, 1, 1, 1, 1, 1, 1, 1, 1, 1, 1, 1, 1, 1, 1, 1, 1, 1, 1, 1, 1, 1, 1, 1, 1, 1, 1, 1, 1, 1, 1, 1, 1, 1, 1, 1, 1, 1, 1, 1, 1, 1, 1, 1, 1, 1, 1, 1, 1, 1, 1, 1, 1, 1, 1, 1, 1, 1, 1, 1, 1, 1, 1, 1, 1, 1, 1, 1, 1, 1, 1, 1, 1, 1, 1, 1, 1, 1, 1, 1, 1, 1, 1, 1, 1, 1, 1, 1, 1, 1, 1, 1, 1, 1, 1, 1, 1, 1, 1, 1, 1, 1, 1, 1, 1, 1, 1, 1, 1, 1, 1, 1, 1, 1, 1, 1, 1, 1, 1, 1, 1, 1, 1, 1, 1, 1, 1, 1, 1, 1, 1, 1, 1, 1, 1, 1, 1, 1, 1, 1, 1, 1, 1, 1, 1, 1, 1, 1, 1, 1, 1, 1, 1, 1, 1, 1, 1, 1, 1, 1, 1, 1, 1, 1, 1, 1, 1, 1, 1, 1, 1, 1, 1, 1, 1, 1, 1, 1, 1, 1, 1, 1, 1, 1, 1, 1, 1, 1, 1, 1, 1, 1, 1, 1, 1, 1, 1, 1, 1, 1, 1, 1, 1, 1, 1, 1, 1, 1, 1, 1, 1, 1, 1, 1, 1, 1, 1, 1, 1, 1, 1, 1, 1, 1, 1, 1, 1, 1, 1, 1, 1, 1, 1, 1, 1, 1, 1, 1, 1, 1, 1, 1, 1, 1, 1, 1, 1, 1, 1, 1, 1, 1, 1, 1, 1, 1, 1, 1, 1, 1, 1, 1, 1, 1, 1, 1, 1, 1, 1, 1, 1, 1, 1, 1, 1, 1, 1, 1, 1, 1, 1, 1, 1, 1, 1, 1, 1, 1, 1, 1, 1, 1, 1, 1, 1, 1, 1, 1, 1, 1, 1, 1, 1, 1, 1, 1, 1, 1, 1, 1, 1, 1, 1, 1, 1, 1, 1, 1, 1, 1, 1, 1, 1, 1, 1, 1, 1, 1, 1, 1, 1, 1, 1, 1, 1, 1, 1, 1, 1, 1, 1, 1, 1, 1, 1, 1, 1, 1, 1, 1, 1, 1, 1, 1, 1, 1, 1, 1, 1, 1, 1, 1, 1, 1])
_uv = me_farm_tractor_mesh.uv_layers.new(name='UVMap')
_uv.uv.foreach_set('vector', [0.1082, 0.9213, 0.1083, 0.9391, 0.0101, 0.9396, 0.01, 0.9218, 0.1083, 0.9391, 0.1083, 0.957, 0.0104, 0.9575, 0.0101, 0.9396, 0.1083, 0.957, 0.1084, 0.9749, 0.0104, 0.9754, 0.0104, 0.9575, 0.1084, 0.9749, 0.1084, 0.9928, 0.0105, 0.9932, 0.0104, 0.9754, 0.108, 0.9034, 0.1082, 0.9213, 0.01, 0.9218, 0.0101, 0.9039, 0.3735, 0.2624, 0.4576, 0.2624, 0.4576, 0.3011, 0.3735, 0.3011, 0.3735, 0.4144, 0.3735, 0.3757, 0.4576, 0.3757, 0.4576, 0.4144, 0.5106, 0.3757, 0.4576, 0.3757, 0.4576, 0.3011, 0.5106, 0.3011, 0.4576, 0.3757, 0.3735, 0.3757, 0.3735, 0.3011, 0.4576, 0.3011, 0.3735, 0.3757, 0.3205, 0.3757, 0.3205, 0.3011, 0.3735, 0.3011, 0.197, 0.3823, 0.1806, 0.4577, 0.1571, 0.4509, 0.1735, 0.3754, 0.2232, 0.3843, 0.197, 0.3823, 0.1996, 0.3517, 0.2257, 0.3537, 0.2271, 0.4613, 0.2232, 0.3843, 0.2476, 0.381, 0.2515, 0.458, 0.1806, 0.4577, 0.197, 0.3823, 0.2232, 0.3843, 0.2271, 0.4613, 0.297, 0.4422, 0.2515, 0.458, 0.2476, 0.381, 0.2732, 0.3721, 0.513, 0.2623, 0.4971, 0.2612, 0.4984, 0.2507, 0.5143, 0.2517, 0.4688, 0.2525, 0.4538, 0.2523, 0.4514, 0.2453, 0.4685, 0.2454, 0.4851, 0.2517, 0.4688, 0.2525, 0.4685, 0.2454, 0.4846, 0.2456, 0.4984, 0.2507, 0.4851, 0.2517, 0.4846, 0.2456, 0.4982, 0.245, 0.5143, 0.2517, 0.4984, 0.2507, 0.4982, 0.245, 0.5175, 0.2442, 0.4693, 0.2367, 0.4565, 0.2372, 0.4463, 0.2188, 0.4621, 0.2152, 0.4685, 0.2454, 0.4514, 0.2453, 0.4565, 0.2372, 0.4693, 0.2367, 0.484, 0.2353, 0.4693, 0.2367, 0.4621, 0.2152, 0.4815, 0.2129, 0.4846, 0.2456, 0.4685, 0.2454, 0.4693, 0.2367, 0.484, 0.2353, 0.4976, 0.2361, 0.484, 0.2353, 0.4815, 0.2129, 0.4992, 0.2129, 0.4982, 0.245, 0.4846, 0.2456, 0.484, 0.2353, 0.4976, 0.2361, 0.511, 0.2351, 0.4976, 0.2361, 0.4992, 0.2129, 0.5199, 0.2156, 0.5175, 0.2442, 0.4982, 0.245, 0.4976, 0.2361, 0.511, 0.2351, 0.556, 0.5577, 0.5403, 0.5601, 0.5516, 0.4837, 0.5636, 0.4824, 0.6651, 0.4841, 0.6751, 0.5605, 0.6595, 0.5575, 0.6528, 0.4824, 0.6075, 0.59, 0.6367, 0.5796, 0.6459, 0.5958, 0.6074, 0.6084, 0.6595, 0.5575, 0.6751, 0.5605, 0.6459, 0.5958, 0.6367, 0.5796, 0.5734, 0.4715, 0.5822, 0.3733, 0.6118, 0.3751, 0.6118, 0.4822, 0.5382, 0.443, 0.5483, 0.3666, 0.5822, 0.3733, 0.5734, 0.4715, 0.6078, 0.4875, 0.63, 0.4861, 0.6367, 0.5796, 0.6075, 0.59, 0.63, 0.4861, 0.6528, 0.4824, 0.6595, 0.5575, 0.6367, 0.5796, 0.556, 0.5577, 0.5785, 0.5794, 0.5692, 0.5954, 0.5403, 0.5601, 0.6075, 0.59, 0.6074, 0.6084, 0.5692, 0.5954, 0.5785, 0.5794, 0.6853, 0.443, 0.6501, 0.4715, 0.6413, 0.3733, 0.6752, 0.3666, 0.6501, 0.4715, 0.6118, 0.4822, 0.6118, 0.3751, 0.6413, 0.3733, 0.5855, 0.486, 0.5785, 0.5794, 0.556, 0.5577, 0.5636, 0.4824, 0.6078, 0.4875, 0.6075, 0.59, 0.5785, 0.5794, 0.5855, 0.486, 0.7676, 0.4263, 0.7555, 0.4497, 0.6923, 0.4424, 0.6943, 0.4144, 0.6877, 0.5262, 0.7509, 0.5288, 0.7596, 0.5535, 0.6852, 0.5535, 0.7843, 0.5367, 0.7671, 0.5201, 0.7777, 0.5048, 0.7988, 0.5123, 0.6877, 0.5262, 0.6759, 0.4868, 0.7503, 0.49, 0.7509, 0.5288, 0.8015, 0.4741, 0.7795, 0.4785, 0.7707, 0.4606, 0.79, 0.4464, 0.6923, 0.4424, 0.7555, 0.4497, 0.7503, 0.49, 0.6759, 0.4868, 0.8022, 0.4934, 0.781, 0.4919, 0.7795, 0.4785, 0.8015, 0.4741, 0.7988, 0.5123, 0.7777, 0.5048, 0.781, 0.4919, 0.8022, 0.4934, 0.7671, 0.5201, 0.7843, 0.5367, 0.7596, 0.5535, 0.7509, 0.5288, 0.7503, 0.49, 0.7671, 0.5201, 0.7509, 0.5288, 0.7503, 0.49, 0.7777, 0.5048, 0.7671, 0.5201, 0.7777, 0.5048, 0.7503, 0.49, 0.781, 0.4919, 0.79, 0.4464, 0.7707, 0.4606, 0.7555, 0.4497, 0.7676, 0.4263, 0.7555, 0.4497, 0.7707, 0.4606, 0.7503, 0.49, 0.7707, 0.4606, 0.7795, 0.4785, 0.7503, 0.49, 0.7503, 0.49, 0.7795, 0.4785, 0.781, 0.4919, 0.6135, 0.7892, 0.6148, 0.8372, 0.5804, 0.8347, 0.6144, 0.9414, 0.5802, 0.8968, 0.6149, 0.8925, 0.6135, 0.7892, 0.5804, 0.8347, 0.5345, 0.8189, 0.6144, 0.9414, 0.5347, 0.9069, 0.5802, 0.8968, 0.6135, 0.7892, 0.6916, 0.8199, 0.6517, 0.8329, 0.6144, 0.9414, 0.652, 0.8972, 0.6915, 0.9079, 0.6517, 0.8329, 0.6148, 0.8372, 0.6135, 0.7892, 0.6144, 0.9414, 0.6149, 0.8925, 0.652, 0.8972, 0.6149, 0.8925, 0.5802, 0.8968, 0.5804, 0.8347, 0.6148, 0.8372, 0.5802, 0.8968, 0.5347, 0.9069, 0.5345, 0.8189, 0.5804, 0.8347, 0.6916, 0.8199, 0.6915, 0.9079, 0.652, 0.8972, 0.6517, 0.8329, 0.6149, 0.8925, 0.6148, 0.8372, 0.6517, 0.8329, 0.652, 0.8972, 0.9574, 0.7336, 0.9656, 0.6861, 0.9752, 0.6966, 0.9834, 0.751, 0.6696, 0.6902, 0.6791, 0.6797, 0.6733, 0.7272, 0.6531, 0.7376, 0.9676, 0.6582, 0.9884, 0.6513, 0.9752, 0.6966, 0.9656, 0.6861, 0.9564, 0.6208, 0.9602, 0.5994, 0.9884, 0.6513, 0.9676, 0.6582, 0.6566, 0.6537, 0.6711, 0.6572, 0.6791, 0.6797, 0.6696, 0.6902, 0.6566, 0.6537, 0.6679, 0.5984, 0.6746, 0.6202, 0.6711, 0.6572, 0.8208, 0.5917, 0.7471, 0.6005, 0.7491, 0.5824, 0.8208, 0.575, 0.7471, 0.6005, 0.6746, 0.6202, 0.6679, 0.5984, 0.7491, 0.5824, 0.6791, 0.6797, 0.7665, 0.677, 0.7461, 0.7728, 0.6733, 0.7272, 0.7665, 0.677, 0.8215, 0.674, 0.8221, 0.7786, 0.7461, 0.7728, 0.7628, 0.6365, 0.7665, 0.677, 0.6791, 0.6797, 0.6711, 0.6572, 0.8206, 0.6351, 0.8215, 0.674, 0.7665, 0.677, 0.7628, 0.6365, 0.6746, 0.6202, 0.7471, 0.6005, 0.7628, 0.6365, 0.6711, 0.6572, 0.8208, 0.5917, 0.8206, 0.6351, 0.7628, 0.6365, 0.7471, 0.6005, 0.8958, 0.6006, 0.8949, 0.5819, 0.9602, 0.5994, 0.9564, 0.6208, 0.8208, 0.5917, 0.8208, 0.575, 0.8949, 0.5819, 0.8958, 0.6006, 0.8762, 0.6781, 0.8982, 0.775, 0.8221, 0.7786, 0.8215, 0.674, 0.9656, 0.6861, 0.9574, 0.7336, 0.8982, 0.775, 0.8762, 0.6781, 0.8787, 0.6373, 0.8762, 0.6781, 0.8215, 0.674, 0.8206, 0.6351, 0.9676, 0.6582, 0.9656, 0.6861, 0.8762, 0.6781, 0.8787, 0.6373, 0.8208, 0.5917, 0.8958, 0.6006, 0.8787, 0.6373, 0.8206, 0.6351, 0.9564, 0.6208, 0.9676, 0.6582, 0.8787, 0.6373, 0.8958, 0.6006, 0.9574, 0.7336, 0.9616, 0.7952, 0.9155, 0.8219, 0.8982, 0.775, 0.8982, 0.775, 0.9155, 0.8219, 0.8244, 0.8506, 0.8221, 0.7786, 0.7461, 0.7728, 0.7281, 0.8317, 0.6659, 0.776, 0.6733, 0.7272, 0.8221, 0.7786, 0.8244, 0.8506, 0.7281, 0.8317, 0.7461, 0.7728, 0.6531, 0.7376, 0.6733, 0.7272, 0.6659, 0.776, 0.649, 0.7729, 0.9574, 0.7336, 0.9834, 0.751, 0.9784, 0.7939, 0.9616, 0.7952, 0.9582, 0.7339, 0.9605, 0.7955, 0.9784, 0.794, 0.9832, 0.7505, 0.6538, 0.7358, 0.649, 0.7726, 0.665, 0.7764, 0.6733, 0.7273, 0.726, 0.8315, 0.8257, 0.851, 0.8229, 0.7792, 0.7471, 0.7731, 0.665, 0.7764, 0.726, 0.8315, 0.7471, 0.7731, 0.6733, 0.7273, 0.8257, 0.851, 0.9156, 0.8212, 0.8978, 0.7757, 0.8229, 0.7792, 0.9156, 0.8212, 0.9605, 0.7955, 0.9582, 0.7339, 0.8978, 0.7757, 0.8783, 0.6363, 0.9679, 0.658, 0.957, 0.6211, 0.8953, 0.6003, 0.821, 0.592, 0.8214, 0.6359, 0.8783, 0.6363, 0.8953, 0.6003, 0.8758, 0.6783, 0.9665, 0.6867, 0.9679, 0.658, 0.8783, 0.6363, 0.8215, 0.6739, 0.8758, 0.6783, 0.8783, 0.6363, 0.8214, 0.6359, 0.8978, 0.7757, 0.9582, 0.7339, 0.9665, 0.6867, 0.8758, 0.6783, 0.8229, 0.7792, 0.8978, 0.7757, 0.8758, 0.6783, 0.8215, 0.6739, 0.895, 0.5823, 0.8205, 0.5755, 0.821, 0.592, 0.8953, 0.6003, 0.961, 0.5992, 0.895, 0.5823, 0.8953, 0.6003, 0.957, 0.6211, 0.7627, 0.6374, 0.8214, 0.6359, 0.821, 0.592, 0.7474, 0.6005, 0.6743, 0.6211, 0.6716, 0.6575, 0.7627, 0.6374, 0.7474, 0.6005, 0.7675, 0.6771, 0.8215, 0.6739, 0.8214, 0.6359, 0.7627, 0.6374, 0.6791, 0.6798, 0.7675, 0.6771, 0.7627, 0.6374, 0.6716, 0.6575, 0.7675, 0.6771, 0.7471, 0.7731, 0.8229, 0.7792, 0.8215, 0.6739, 0.6791, 0.6798, 0.6733, 0.7273, 0.7471, 0.7731, 0.7675, 0.6771, 0.7474, 0.6005, 0.749, 0.5817, 0.6672, 0.5984, 0.6743, 0.6211, 0.821, 0.592, 0.8205, 0.5755, 0.749, 0.5817, 0.7474, 0.6005, 0.6555, 0.653, 0.6716, 0.6575, 0.6743, 0.6211, 0.6672, 0.5984, 0.6791, 0.6798, 0.6716, 0.6575, 0.6555, 0.653, 0.6702, 0.6901, 0.9884, 0.6514, 0.961, 0.5992, 0.957, 0.6211, 0.9679, 0.658, 0.9755, 0.6966, 0.9884, 0.6514, 0.9679, 0.658, 0.9665, 0.6867, 0.6733, 0.7273, 0.6791, 0.6798, 0.6702, 0.6901, 0.6538, 0.7358, 0.9582, 0.7339, 0.9832, 0.7505, 0.9755, 0.6966, 0.9665, 0.6867, 0.7763, 0.3378, 0.7244, 0.3246, 0.7432, 0.3208, 0.7763, 0.3378, 0.7432, 0.3208, 0.7618, 0.3256, 0.7763, 0.3378, 0.7839, 0.3552, 0.7832, 0.3742, 0.7763, 0.3378, 0.7832, 0.3742, 0.7742, 0.3911, 0.7763, 0.3378, 0.7742, 0.3911, 0.7588, 0.4027, 0.7763, 0.3378, 0.7588, 0.4027, 0.7401, 0.4065, 0.7763, 0.3378, 0.7401, 0.4065, 0.7216, 0.4018, 0.7763, 0.3378, 0.7216, 0.4018, 0.7071, 0.3896, 0.7763, 0.3378, 0.7071, 0.3896, 0.6995, 0.3723, 0.7763, 0.3378, 0.6995, 0.3723, 0.7002, 0.3533, 0.7763, 0.3378, 0.7002, 0.3533, 0.7091, 0.3363, 0.7091, 0.3363, 0.7244, 0.3246, 0.7763, 0.3378, 0.8912, 0.4135, 0.8957, 0.4367, 0.8833, 0.4429, 0.8691, 0.424, 0.9153, 0.4136, 0.9096, 0.4363, 0.8957, 0.4367, 0.8912, 0.4135, 0.9366, 0.424, 0.9224, 0.4419, 0.9096, 0.4363, 0.9153, 0.4136, 0.9518, 0.4421, 0.9308, 0.4529, 0.9224, 0.4419, 0.9366, 0.424, 0.9574, 0.4653, 0.9337, 0.4664, 0.9308, 0.4529, 0.9518, 0.4421, 0.9524, 0.489, 0.9306, 0.4798, 0.9337, 0.4664, 0.9574, 0.4653, 0.9375, 0.5084, 0.9219, 0.4907, 0.9306, 0.4798, 0.9524, 0.489, 0.9156, 0.5197, 0.9094, 0.4968, 0.9219, 0.4907, 0.9375, 0.5084, 0.891, 0.5204, 0.8956, 0.4969, 0.9094, 0.4968, 0.9156, 0.5197, 0.8686, 0.5104, 0.8833, 0.4909, 0.8956, 0.4969, 0.891, 0.5204, 0.8526, 0.4913, 0.8752, 0.4802, 0.8833, 0.4909, 0.8686, 0.5104, 0.8476, 0.467, 0.8718, 0.4672, 0.8752, 0.4802, 0.8526, 0.4913, 0.8535, 0.443, 0.8747, 0.4538, 0.8718, 0.4672, 0.8476, 0.467, 0.8691, 0.424, 0.8833, 0.4429, 0.8747, 0.4538, 0.8535, 0.443, 0.9028, 0.4666, 0.8833, 0.4429, 0.8957, 0.4367, 0.9028, 0.4666, 0.8957, 0.4367, 0.9096, 0.4363, 0.9028, 0.4666, 0.9096, 0.4363, 0.9224, 0.4419, 0.9028, 0.4666, 0.9224, 0.4419, 0.9308, 0.4529, 0.9028, 0.4666, 0.9308, 0.4529, 0.9337, 0.4664, 0.9028, 0.4666, 0.9337, 0.4664, 0.9306, 0.4798, 0.9028, 0.4666, 0.9306, 0.4798, 0.9219, 0.4907, 0.9028, 0.4666, 0.9219, 0.4907, 0.9094, 0.4968, 0.9028, 0.4666, 0.9094, 0.4968, 0.8956, 0.4969, 0.9028, 0.4666, 0.8956, 0.4969, 0.8833, 0.4909, 0.9028, 0.4666, 0.8833, 0.4909, 0.8752, 0.4802, 0.9028, 0.4666, 0.8752, 0.4802, 0.8718, 0.4672, 0.9028, 0.4666, 0.8718, 0.4672, 0.8747, 0.4538, 0.9028, 0.4666, 0.8747, 0.4538, 0.8833, 0.4429, 0.8439, 0.3926, 0.8511, 0.4012, 0.827, 0.4305, 0.8166, 0.4258, 0.8691, 0.424, 0.8535, 0.443, 0.827, 0.4305, 0.8511, 0.4012, 0.8166, 0.4258, 0.827, 0.4305, 0.818, 0.4673, 0.8064, 0.4676, 0.8535, 0.443, 0.8476, 0.467, 0.818, 0.4673, 0.827, 0.4305, 0.818, 0.4673, 0.8262, 0.5043, 0.8157, 0.5095, 0.8064, 0.4676, 0.8476, 0.467, 0.8526, 0.4913, 0.8262, 0.5043, 0.818, 0.4673, 0.8262, 0.5043, 0.8501, 0.5336, 0.8427, 0.5428, 0.8157, 0.5095, 0.8526, 0.4913, 0.8686, 0.5104, 0.8501, 0.5336, 0.8262, 0.5043, 0.8501, 0.5336, 0.8846, 0.5493, 0.8818, 0.5606, 0.8427, 0.5428, 0.8686, 0.5104, 0.891, 0.5204, 0.8846, 0.5493, 0.8501, 0.5336, 0.8846, 0.5493, 0.9224, 0.5481, 0.9249, 0.5593, 0.8818, 0.5606, 0.891, 0.5204, 0.9156, 0.5197, 0.9224, 0.5481, 0.8846, 0.5493, 0.9224, 0.5481, 0.9561, 0.5308, 0.963, 0.5395, 0.9249, 0.5593, 0.9156, 0.5197, 0.9375, 0.5084, 0.9561, 0.5308, 0.9224, 0.5481, 0.9561, 0.5308, 0.9788, 0.5009, 0.9888, 0.5057, 0.963, 0.5395, 0.9375, 0.5084, 0.9524, 0.489, 0.9788, 0.5009, 0.9561, 0.5308, 0.9788, 0.5009, 0.9866, 0.4647, 0.9975, 0.4646, 0.9888, 0.5057, 0.9524, 0.489, 0.9574, 0.4653, 0.9866, 0.4647, 0.9788, 0.5009, 0.9866, 0.4647, 0.978, 0.4291, 0.9879, 0.4243, 0.9975, 0.4646, 0.9574, 0.4653, 0.9518, 0.4421, 0.978, 0.4291, 0.9866, 0.4647, 0.978, 0.4291, 0.9551, 0.4009, 0.962, 0.3922, 0.9879, 0.4243, 0.9518, 0.4421, 0.9366, 0.424, 0.9551, 0.4009, 0.978, 0.4291, 0.9551, 0.4009, 0.922, 0.3852, 0.9244, 0.3745, 0.962, 0.3922, 0.9366, 0.424, 0.9153, 0.4136, 0.922, 0.3852, 0.9551, 0.4009, 0.9244, 0.3745, 0.922, 0.3852, 0.885, 0.3852, 0.8824, 0.3745, 0.9153, 0.4136, 0.8912, 0.4135, 0.885, 0.3852, 0.922, 0.3852, 0.8824, 0.3745, 0.885, 0.3852, 0.8511, 0.4012, 0.8439, 0.3926, 0.8912, 0.4135, 0.8691, 0.424, 0.8511, 0.4012, 0.885, 0.3852, 0.147, 0.1283, 0.1469, 0.1634, 0.1792, 0.1636, 0.1791, 0.1285, 0.1469, 0.1634, 0.1466, 0.1991, 0.1788, 0.1992, 0.1792, 0.1636, 0.1792, 0.1636, 0.2117, 0.1637, 0.2118, 0.1286, 0.1791, 0.1285, 0.1792, 0.1636, 0.1788, 0.1992, 0.2112, 0.1994, 0.2117, 0.1637, 0.2118, 0.1286, 0.2117, 0.1637, 0.2444, 0.1639, 0.2444, 0.1288, 0.2117, 0.1637, 0.2112, 0.1994, 0.2439, 0.1996, 0.2444, 0.1639, 0.2444, 0.1639, 0.2773, 0.1641, 0.2772, 0.129, 0.2444, 0.1288, 0.2439, 0.1996, 0.2771, 0.1998, 0.2773, 0.1641, 0.2444, 0.1639, 0.2773, 0.1641, 0.3104, 0.1643, 0.3103, 0.1292, 0.2772, 0.129, 0.2771, 0.1998, 0.3104, 0.1999, 0.3104, 0.1643, 0.2773, 0.1641, 0.3104, 0.1643, 0.3435, 0.1644, 0.3434, 0.1293, 0.3103, 0.1292, 0.3104, 0.1999, 0.3436, 0.2001, 0.3435, 0.1644, 0.3104, 0.1643, 0.3435, 0.1644, 0.3767, 0.1646, 0.3766, 0.1295, 0.3434, 0.1293, 0.3436, 0.2001, 0.3768, 0.2003, 0.3767, 0.1646, 0.3435, 0.1644, 0.3767, 0.1646, 0.41, 0.1648, 0.4099, 0.1297, 0.3766, 0.1295, 0.3768, 0.2003, 0.41, 0.2005, 0.41, 0.1648, 0.3767, 0.1646, 0.41, 0.1648, 0.4436, 0.165, 0.4432, 0.1299, 0.4099, 0.1297, 0.41, 0.2005, 0.443, 0.2006, 0.4436, 0.165, 0.41, 0.1648, 0.4436, 0.165, 0.4781, 0.1651, 0.4769, 0.13, 0.4432, 0.1299, 0.443, 0.2006, 0.4759, 0.2008, 0.4781, 0.1651, 0.4436, 0.165, 0.0167, 0.1627, 0.05, 0.1629, 0.0505, 0.1278, 0.0185, 0.1276, 0.0181, 0.1984, 0.0504, 0.1986, 0.05, 0.1629, 0.0167, 0.1627, 0.0505, 0.1278, 0.05, 0.1629, 0.0825, 0.1631, 0.0828, 0.1279, 0.05, 0.1629, 0.0504, 0.1986, 0.0824, 0.1987, 0.0825, 0.1631, 0.0828, 0.1279, 0.0825, 0.1631, 0.1147, 0.1632, 0.1149, 0.1281, 0.0825, 0.1631, 0.0824, 0.1987, 0.1144, 0.1989, 0.1147, 0.1632, 0.1466, 0.1991, 0.1469, 0.1634, 0.1147, 0.1632, 0.1144, 0.1989, 0.1469, 0.1634, 0.147, 0.1283, 0.1149, 0.1281, 0.1147, 0.1632, 0.6567, 0.3365, 0.7401, 0.2333, 0.729, 0.2796, 0.6567, 0.3365, 0.729, 0.2796, 0.6992, 0.3164, 0.6567, 0.3365, 0.6098, 0.3358, 0.5678, 0.3145, 0.6567, 0.3365, 0.5678, 0.3145, 0.5391, 0.2768, 0.6567, 0.3365, 0.5391, 0.2768, 0.5294, 0.2302, 0.6567, 0.3365, 0.5294, 0.2302, 0.5404, 0.1839, 0.6567, 0.3365, 0.5404, 0.1839, 0.5702, 0.1471, 0.6567, 0.3365, 0.5702, 0.1471, 0.6127, 0.127, 0.6567, 0.3365, 0.6127, 0.127, 0.6596, 0.1277, 0.6567, 0.3365, 0.6596, 0.1277, 0.7016, 0.149, 0.6567, 0.3365, 0.7016, 0.149, 0.7303, 0.1867, 0.7303, 0.1867, 0.7401, 0.2333, 0.6567, 0.3365, 0.7822, 0.0134, 0.782, 0.1076, 0.7119, 0.1072, 0.7121, 0.013, 0.7121, 0.013, 0.7119, 0.1072, 0.6418, 0.1068, 0.642, 0.0126, 0.642, 0.0126, 0.6418, 0.1068, 0.5717, 0.1065, 0.5719, 0.0123, 0.5717, 0.1065, 0.5016, 0.1063, 0.5018, 0.0121, 0.5719, 0.0123, 0.5016, 0.1063, 0.4315, 0.1062, 0.4317, 0.0121, 0.5018, 0.0121, 0.4315, 0.1062, 0.3614, 0.1063, 0.3616, 0.0121, 0.4317, 0.0121, 0.3614, 0.1063, 0.2913, 0.1064, 0.2915, 0.0122, 0.3616, 0.0121, 0.2913, 0.1064, 0.2212, 0.1065, 0.2214, 0.0123, 0.2915, 0.0122, 0.2212, 0.1065, 0.1511, 0.1065, 0.1513, 0.0124, 0.2214, 0.0123, 0.1511, 0.1065, 0.081, 0.1065, 0.0812, 0.0123, 0.1513, 0.0124, 1.062, 0.1089, 0.9923, 0.1088, 0.9925, 0.0146, 1.063, 0.0148, 0.9925, 0.0146, 0.9923, 0.1088, 0.9222, 0.1085, 0.9224, 0.0143, 0.9224, 0.0143, 0.9222, 0.1085, 0.8521, 0.1081, 0.8523, 0.0139, 0.782, 0.1076, 0.7822, 0.0134, 0.8523, 0.0139, 0.8521, 0.1081, 0.974, 0.2867, 0.9438, 0.2733, 0.9512, 0.2363, 0.9837, 0.2351, 0.9427, 0.3294, 0.9211, 0.3036, 0.9438, 0.2733, 0.974, 0.2867, 0.8952, 0.354, 0.8865, 0.3192, 0.9211, 0.3036, 0.9427, 0.3294, 0.8412, 0.3544, 0.8477, 0.3194, 0.8865, 0.3192, 0.8952, 0.354, 0.7929, 0.3302, 0.8144, 0.3035, 0.8477, 0.3194, 0.8412, 0.3544, 0.7608, 0.2868, 0.7914, 0.2732, 0.8144, 0.3035, 0.7929, 0.3302, 0.7511, 0.2344, 0.7841, 0.2358, 0.7914, 0.2732, 0.7608, 0.2868, 0.7647, 0.1837, 0.7934, 0.1993, 0.7841, 0.2358, 0.7511, 0.2344, 0.7647, 0.1837, 0.7979, 0.1445, 0.8171, 0.1707, 0.7934, 0.1993, 0.7979, 0.1445, 0.8437, 0.1237, 0.8502, 0.1552, 0.8171, 0.1707, 0.8933, 0.1241, 0.8864, 0.1557, 0.8502, 0.1552, 0.8437, 0.1237, 0.9385, 0.1457, 0.9191, 0.1715, 0.8864, 0.1557, 0.8933, 0.1241, 0.9708, 0.185, 0.9422, 0.2001, 0.9191, 0.1715, 0.9385, 0.1457, 0.9837, 0.2351, 0.9512, 0.2363, 0.9422, 0.2001, 0.9708, 0.185, 0.9512, 0.2363, 0.9206, 0.2371, 0.9151, 0.214, 0.9422, 0.2001, 0.9422, 0.2001, 0.9151, 0.214, 0.9004, 0.1957, 0.9191, 0.1715, 0.9191, 0.1715, 0.9004, 0.1957, 0.8796, 0.1858, 0.8864, 0.1557, 0.8502, 0.1552, 0.8864, 0.1557, 0.8796, 0.1858, 0.8567, 0.1855, 0.8502, 0.1552, 0.8567, 0.1855, 0.8356, 0.1953, 0.8171, 0.1707, 0.8171, 0.1707, 0.8356, 0.1953, 0.8206, 0.2136, 0.7934, 0.1993, 0.7841, 0.2358, 0.7934, 0.1993, 0.8206, 0.2136, 0.8149, 0.2368, 0.7914, 0.2732, 0.7841, 0.2358, 0.8149, 0.2368, 0.8196, 0.2603, 0.8144, 0.3035, 0.7914, 0.2732, 0.8196, 0.2603, 0.8341, 0.2795, 0.8477, 0.3194, 0.8144, 0.3035, 0.8341, 0.2795, 0.8557, 0.2907, 0.8865, 0.3192, 0.8477, 0.3194, 0.8557, 0.2907, 0.88, 0.2905, 0.8865, 0.3192, 0.88, 0.2905, 0.9014, 0.2796, 0.9211, 0.3036, 0.9211, 0.3036, 0.9014, 0.2796, 0.9158, 0.2605, 0.9438, 0.2733, 0.9438, 0.2733, 0.9158, 0.2605, 0.9206, 0.2371, 0.9512, 0.2363, 0.9206, 0.2371, 0.9158, 0.2605, 0.8973, 0.2523, 0.9005, 0.2379, 0.9158, 0.2605, 0.9014, 0.2796, 0.8881, 0.2638, 0.8973, 0.2523, 0.9014, 0.2796, 0.88, 0.2905, 0.875, 0.2701, 0.8881, 0.2638, 0.8557, 0.2907, 0.8605, 0.2697, 0.875, 0.2701, 0.88, 0.2905, 0.8341, 0.2795, 0.8474, 0.2636, 0.8605, 0.2697, 0.8557, 0.2907, 0.8196, 0.2603, 0.8383, 0.2521, 0.8474, 0.2636, 0.8341, 0.2795, 0.8149, 0.2368, 0.8351, 0.2377, 0.8383, 0.2521, 0.8196, 0.2603, 0.8206, 0.2136, 0.8384, 0.2233, 0.8351, 0.2377, 0.8149, 0.2368, 0.8356, 0.1953, 0.8475, 0.2117, 0.8384, 0.2233, 0.8206, 0.2136, 0.8567, 0.1855, 0.8606, 0.2052, 0.8475, 0.2117, 0.8356, 0.1953, 0.8796, 0.1858, 0.8753, 0.205, 0.8606, 0.2052, 0.8567, 0.1855, 0.8796, 0.1858, 0.9004, 0.1957, 0.8883, 0.2117, 0.8753, 0.205, 0.9004, 0.1957, 0.9151, 0.214, 0.8973, 0.2234, 0.8883, 0.2117, 0.9151, 0.214, 0.9206, 0.2371, 0.9005, 0.2379, 0.8973, 0.2234, 0.8678, 0.2376, 0.9005, 0.2379, 0.8973, 0.2523, 0.8678, 0.2376, 0.8973, 0.2523, 0.8881, 0.2638, 0.8678, 0.2376, 0.8881, 0.2638, 0.875, 0.2701, 0.8678, 0.2376, 0.875, 0.2701, 0.8605, 0.2697, 0.8678, 0.2376, 0.8605, 0.2697, 0.8474, 0.2636, 0.8678, 0.2376, 0.8474, 0.2636, 0.8383, 0.2521, 0.8678, 0.2376, 0.8383, 0.2521, 0.8351, 0.2377, 0.8678, 0.2376, 0.8351, 0.2377, 0.8384, 0.2233, 0.8678, 0.2376, 0.8384, 0.2233, 0.8475, 0.2117, 0.8678, 0.2376, 0.8475, 0.2117, 0.8606, 0.2052, 0.8678, 0.2376, 0.8606, 0.2052, 0.8753, 0.205, 0.8678, 0.2376, 0.8753, 0.205, 0.8883, 0.2117, 0.8678, 0.2376, 0.8883, 0.2117, 0.8973, 0.2234, 0.8678, 0.2376, 0.8973, 0.2234, 0.9005, 0.2379, 0.7296, 0.967, 0.7082, 0.9424, 0.8656, 0.9392, 0.8734, 0.99, 0.4936, 0.7771, 0.3002, 0.8124, 0.3234, 0.7215, 0.5002, 0.7247, 0.7072, 0.8986, 0.8643, 0.8932, 0.8656, 0.9392, 0.7082, 0.9424, 0.7303, 0.8731, 0.8708, 0.8516, 0.8643, 0.8932, 0.7072, 0.8986, 0.4902, 0.6197, 0.5002, 0.6656, 0.3242, 0.6622, 0.3006, 0.5786, 0.5002, 0.7247, 0.3234, 0.7215, 0.3242, 0.6622, 0.5002, 0.6656, 0.3006, 0.5786, 0.3242, 0.6622, 0.2761, 0.6616, 0.284, 0.5889, 0.3234, 0.7215, 0.276, 0.7227, 0.2761, 0.6616, 0.3242, 0.6622, 0.8708, 0.8516, 0.8815, 0.8439, 0.8845, 0.8928, 0.8643, 0.8932, 0.8656, 0.9392, 0.8643, 0.8932, 0.8845, 0.8928, 0.8853, 0.9392, 0.3002, 0.8124, 0.283, 0.8039, 0.276, 0.7227, 0.3234, 0.7215, 0.8734, 0.99, 0.8656, 0.9392, 0.8853, 0.9392, 0.8842, 0.9944, 0.5211, 0.5343, 0.3117, 0.4783, 0.3322, 0.4053, 0.5259, 0.4699, 0.4902, 0.6197, 0.3006, 0.5786, 0.3117, 0.4783, 0.5211, 0.5343, 0.3271, 0.9888, 0.3086, 0.9151, 0.5221, 0.8652, 0.5249, 0.9295, 0.3086, 0.9151, 0.3002, 0.8124, 0.4936, 0.7771, 0.5221, 0.8652, 0.5604, 0.7248, 0.5647, 0.775, 0.4936, 0.7771, 0.5002, 0.7247, 0.5604, 0.7248, 0.6331, 0.7246, 0.6156, 0.7721, 0.5647, 0.775, 0.5606, 0.6656, 0.5604, 0.7248, 0.5002, 0.7247, 0.5002, 0.6656, 0.6331, 0.6656, 0.6331, 0.7246, 0.5604, 0.7248, 0.5606, 0.6656, 0.4902, 0.6197, 0.5622, 0.6183, 0.5606, 0.6656, 0.5002, 0.6656, 0.6149, 0.6194, 0.6331, 0.6656, 0.5606, 0.6656, 0.5622, 0.6183, 0.3002, 0.8124, 0.3086, 0.9151, 0.2901, 0.9076, 0.2856, 0.823, 0.3086, 0.9151, 0.3271, 0.9888, 0.3115, 0.9857, 0.2901, 0.9076, 0.3117, 0.4783, 0.2933, 0.4851, 0.3158, 0.4089, 0.3322, 0.4053, 0.3006, 0.5786, 0.2869, 0.5682, 0.2933, 0.4851, 0.3117, 0.4783, 0.2064, 0.7296, 0.2075, 0.6503, 0.2761, 0.6616, 0.276, 0.7227, 0.2075, 0.6503, 0.2112, 0.5678, 0.284, 0.5889, 0.2761, 0.6616, 0.283, 0.8039, 0.2097, 0.8238, 0.2064, 0.7296, 0.276, 0.7227, 0.2438, 0.3188, 0.2444, 0.3445, 0.263, 0.337, 0.1869, 0.3204, 0.1748, 0.2935, 0.197, 0.2935, 0.2438, 0.3188, 0.263, 0.337, 0.2704, 0.3188, 0.1869, 0.3204, 0.1597, 0.3091, 0.1748, 0.2935, 0.2438, 0.3188, 0.2704, 0.3188, 0.2621, 0.3005, 0.1869, 0.3204, 0.1606, 0.3313, 0.1597, 0.3091, 0.2438, 0.3188, 0.2621, 0.3005, 0.2431, 0.2929, 0.1869, 0.3204, 0.1769, 0.347, 0.1606, 0.3313, 0.2438, 0.3188, 0.2431, 0.2929, 0.2245, 0.3003, 0.1869, 0.3204, 0.199, 0.3471, 0.1769, 0.347, 0.2438, 0.3188, 0.2245, 0.3003, 0.2172, 0.3185, 0.1869, 0.3204, 0.2141, 0.3315, 0.199, 0.3471, 0.2438, 0.3188, 0.2172, 0.3185, 0.2254, 0.3368, 0.1869, 0.3204, 0.2133, 0.3093, 0.2141, 0.3315, 0.2438, 0.3188, 0.2254, 0.3368, 0.2444, 0.3445, 0.1869, 0.3204, 0.197, 0.2935, 0.2133, 0.3093, 0.2661, 0.2631, 0.2657, 0.2945, 0.2883, 0.2945, 0.2887, 0.2632, 0.2887, 0.2632, 0.2883, 0.2945, 0.311, 0.2943, 0.3114, 0.2629, 0.3114, 0.2629, 0.311, 0.2943, 0.3336, 0.294, 0.334, 0.2627, 0.334, 0.2627, 0.3336, 0.294, 0.3562, 0.2941, 0.3567, 0.2627, 0.1751, 0.2919, 0.1977, 0.2924, 0.1981, 0.261, 0.1755, 0.2605, 0.1977, 0.2924, 0.2204, 0.2932, 0.2208, 0.2618, 0.1981, 0.261, 0.2204, 0.2932, 0.243, 0.294, 0.2434, 0.2626, 0.2208, 0.2618, 0.243, 0.294, 0.2657, 0.2945, 0.2661, 0.2631, 0.2434, 0.2626, 0.3775, 0.1629, 0.377, 0.1276, 0.4097, 0.1274, 0.4102, 0.1627, 0.3779, 0.1985, 0.3775, 0.1629, 0.4102, 0.1627, 0.4105, 0.1984, 0.4432, 0.1626, 0.443, 0.1982, 0.4105, 0.1984, 0.4102, 0.1627, 0.4425, 0.1273, 0.4432, 0.1626, 0.4102, 0.1627, 0.4097, 0.1274, 0.4753, 0.198, 0.443, 0.1982, 0.4432, 0.1626, 0.4771, 0.1624, 0.4771, 0.1624, 0.4432, 0.1626, 0.4425, 0.1273, 0.4755, 0.1271, 0.0512, 0.2003, 0.0189, 0.2004, 0.0167, 0.1648, 0.0507, 0.1646, 0.0507, 0.1646, 0.0167, 0.1648, 0.018, 0.1295, 0.051, 0.1293, 0.0837, 0.2001, 0.0512, 0.2003, 0.0507, 0.1646, 0.0837, 0.1645, 0.0837, 0.1645, 0.0507, 0.1646, 0.051, 0.1293, 0.0838, 0.1292, 0.1163, 0.1999, 0.0837, 0.2001, 0.0837, 0.1645, 0.1164, 0.1643, 0.1164, 0.1643, 0.0837, 0.1645, 0.0838, 0.1292, 0.1165, 0.129, 0.1489, 0.1998, 0.1163, 0.1999, 0.1164, 0.1643, 0.149, 0.1641, 0.149, 0.1641, 0.1164, 0.1643, 0.1165, 0.129, 0.1491, 0.1288, 0.1815, 0.1996, 0.1489, 0.1998, 0.149, 0.1641, 0.1816, 0.1639, 0.1816, 0.1639, 0.149, 0.1641, 0.1491, 0.1288, 0.1817, 0.1286, 0.2142, 0.1994, 0.1815, 0.1996, 0.1816, 0.1639, 0.2143, 0.1638, 0.2143, 0.1638, 0.1816, 0.1639, 0.1817, 0.1286, 0.2143, 0.1285, 0.2471, 0.1992, 0.2142, 0.1994, 0.2143, 0.1638, 0.2469, 0.1636, 0.2469, 0.1636, 0.2143, 0.1638, 0.2143, 0.1285, 0.2467, 0.1283, 0.2796, 0.1634, 0.28, 0.1991, 0.2471, 0.1992, 0.2469, 0.1636, 0.2792, 0.1281, 0.2796, 0.1634, 0.2469, 0.1636, 0.2467, 0.1283, 0.3122, 0.1632, 0.3127, 0.1989, 0.28, 0.1991, 0.2796, 0.1634, 0.3118, 0.1279, 0.3122, 0.1632, 0.2796, 0.1634, 0.2792, 0.1281, 0.3448, 0.1631, 0.3453, 0.1987, 0.3127, 0.1989, 0.3122, 0.1632, 0.3444, 0.1278, 0.3448, 0.1631, 0.3122, 0.1632, 0.3118, 0.1279, 0.3775, 0.1629, 0.3779, 0.1985, 0.3453, 0.1987, 0.3448, 0.1631, 0.377, 0.1276, 0.3775, 0.1629, 0.3448, 0.1631, 0.3444, 0.1278, 0.8915, 0.4136, 0.8699, 0.4238, 0.852, 0.4016, 0.8849, 0.3854, 0.8822, 0.375, 0.8849, 0.3854, 0.852, 0.4016, 0.845, 0.3933, 0.9153, 0.413, 0.8915, 0.4136, 0.8849, 0.3854, 0.9216, 0.3844, 0.9237, 0.3736, 0.9216, 0.3844, 0.8849, 0.3854, 0.8822, 0.375, 0.9372, 0.4228, 0.9153, 0.413, 0.9216, 0.3844, 0.9553, 0.3995, 0.9553, 0.3995, 0.9216, 0.3844, 0.9237, 0.3736, 0.9622, 0.3905, 0.9527, 0.4413, 0.9372, 0.4228, 0.9553, 0.3995, 0.9793, 0.428, 0.9793, 0.428, 0.9553, 0.3995, 0.9622, 0.3905, 0.9894, 0.423, 0.9585, 0.465, 0.9527, 0.4413, 0.9793, 0.428, 0.9881, 0.4644, 0.9881, 0.4644, 0.9793, 0.428, 0.9894, 0.423, 0.9995, 0.4644, 0.9532, 0.4891, 0.9585, 0.465, 0.9881, 0.4644, 0.98, 0.5015, 0.98, 0.5015, 0.9881, 0.4644, 0.9995, 0.4644, 0.9903, 0.5066, 0.9377, 0.5087, 0.9532, 0.4891, 0.98, 0.5015, 0.9561, 0.5318, 0.9561, 0.5318, 0.98, 0.5015, 0.9903, 0.5066, 0.9631, 0.5411, 0.9151, 0.52, 0.9377, 0.5087, 0.9561, 0.5318, 0.9212, 0.5487, 0.9212, 0.5487, 0.9561, 0.5318, 0.9631, 0.5411, 0.9233, 0.5602, 0.89, 0.5198, 0.9151, 0.52, 0.9212, 0.5487, 0.8828, 0.5482, 0.8828, 0.5482, 0.9212, 0.5487, 0.9233, 0.5602, 0.8797, 0.5595, 0.8681, 0.5088, 0.89, 0.5198, 0.8828, 0.5482, 0.8493, 0.5315, 0.8493, 0.5315, 0.8828, 0.5482, 0.8797, 0.5595, 0.8418, 0.5403, 0.8534, 0.4895, 0.8681, 0.5088, 0.8493, 0.5315, 0.8269, 0.5019, 0.8269, 0.5019, 0.8493, 0.5315, 0.8418, 0.5403, 0.8165, 0.5069, 0.8486, 0.4659, 0.8534, 0.4895, 0.8269, 0.5019, 0.8196, 0.4658, 0.8083, 0.4659, 0.8196, 0.4658, 0.8269, 0.5019, 0.8165, 0.5069, 0.8545, 0.4425, 0.8486, 0.4659, 0.8196, 0.4658, 0.8287, 0.43, 0.8187, 0.4255, 0.8287, 0.43, 0.8196, 0.4658, 0.8083, 0.4659, 0.8699, 0.4238, 0.8545, 0.4425, 0.8287, 0.43, 0.852, 0.4016, 0.845, 0.3933, 0.852, 0.4016, 0.8287, 0.43, 0.8187, 0.4255, 0.9033, 0.4661, 0.8754, 0.4532, 0.884, 0.4423, 0.9033, 0.4661, 0.8723, 0.4667, 0.8754, 0.4532, 0.9033, 0.4661, 0.8753, 0.48, 0.8723, 0.4667, 0.9033, 0.4661, 0.8839, 0.4906, 0.8753, 0.48, 0.9033, 0.4661, 0.8962, 0.4963, 0.8839, 0.4906, 0.9033, 0.4661, 0.9098, 0.4958, 0.8962, 0.4963, 0.9033, 0.4661, 0.9223, 0.4902, 0.9098, 0.4958, 0.9033, 0.4661, 0.9311, 0.4796, 0.9223, 0.4902, 0.9033, 0.4661, 0.9344, 0.4662, 0.9311, 0.4796, 0.9033, 0.4661, 0.9315, 0.4528, 0.9344, 0.4662, 0.9033, 0.4661, 0.9229, 0.442, 0.9315, 0.4528, 0.9033, 0.4661, 0.9105, 0.436, 0.9229, 0.442, 0.9033, 0.4661, 0.8965, 0.4358, 0.9105, 0.436, 0.9033, 0.4661, 0.884, 0.4423, 0.8965, 0.4358, 0.8545, 0.4425, 0.8699, 0.4238, 0.884, 0.4423, 0.8754, 0.4532, 0.8486, 0.4659, 0.8545, 0.4425, 0.8754, 0.4532, 0.8723, 0.4667, 0.8534, 0.4895, 0.8486, 0.4659, 0.8723, 0.4667, 0.8753, 0.48, 0.8681, 0.5088, 0.8534, 0.4895, 0.8753, 0.48, 0.8839, 0.4906, 0.8681, 0.5088, 0.8839, 0.4906, 0.8962, 0.4963, 0.89, 0.5198, 0.89, 0.5198, 0.8962, 0.4963, 0.9098, 0.4958, 0.9151, 0.52, 0.9151, 0.52, 0.9098, 0.4958, 0.9223, 0.4902, 0.9377, 0.5087, 0.9377, 0.5087, 0.9223, 0.4902, 0.9311, 0.4796, 0.9532, 0.4891, 0.9532, 0.4891, 0.9311, 0.4796, 0.9344, 0.4662, 0.9585, 0.465, 0.9585, 0.465, 0.9344, 0.4662, 0.9315, 0.4528, 0.9527, 0.4413, 0.9527, 0.4413, 0.9315, 0.4528, 0.9229, 0.442, 0.9372, 0.4228, 0.9372, 0.4228, 0.9229, 0.442, 0.9105, 0.436, 0.9153, 0.413, 0.9153, 0.413, 0.9105, 0.436, 0.8965, 0.4358, 0.8915, 0.4136, 0.8915, 0.4136, 0.8965, 0.4358, 0.884, 0.4423, 0.8699, 0.4238, 0.709, 0.336, 0.7245, 0.3246, 0.7761, 0.338, 0.7761, 0.338, 0.7, 0.3529, 0.709, 0.336, 0.7761, 0.338, 0.6991, 0.3719, 0.7, 0.3529, 0.7761, 0.338, 0.7066, 0.3893, 0.6991, 0.3719, 0.7761, 0.338, 0.721, 0.4016, 0.7066, 0.3893, 0.7761, 0.338, 0.7395, 0.4064, 0.721, 0.4016, 0.7761, 0.338, 0.7583, 0.4027, 0.7395, 0.4064, 0.7761, 0.338, 0.7738, 0.3913, 0.7583, 0.4027, 0.7761, 0.338, 0.7828, 0.3744, 0.7738, 0.3913, 0.7761, 0.338, 0.7837, 0.3553, 0.7828, 0.3744, 0.7761, 0.338, 0.7433, 0.3209, 0.7617, 0.3257, 0.7761, 0.338, 0.7245, 0.3246, 0.7433, 0.3209, 0.2886, 0.2946, 0.266, 0.2949, 0.2658, 0.2635, 0.2885, 0.2632, 0.3113, 0.294, 0.2886, 0.2946, 0.2885, 0.2632, 0.3111, 0.2626, 0.3339, 0.2934, 0.3113, 0.294, 0.3111, 0.2626, 0.3338, 0.262, 0.3565, 0.2931, 0.3339, 0.2934, 0.3338, 0.262, 0.3564, 0.2617, 0.1979, 0.2625, 0.198, 0.2939, 0.1754, 0.2938, 0.1753, 0.2624, 0.2205, 0.263, 0.2207, 0.2944, 0.198, 0.2939, 0.1979, 0.2625, 0.2432, 0.2634, 0.2433, 0.2948, 0.2207, 0.2944, 0.2205, 0.263, 0.2658, 0.2635, 0.266, 0.2949, 0.2433, 0.2948, 0.2432, 0.2634, 0.1865, 0.3199, 0.1977, 0.3464, 0.175, 0.3462, 0.2426, 0.3194, 0.2612, 0.3372, 0.2423, 0.3451, 0.1865, 0.3199, 0.175, 0.3462, 0.1591, 0.3308, 0.2426, 0.3194, 0.2692, 0.3188, 0.2612, 0.3372, 0.1865, 0.3199, 0.1591, 0.3308, 0.1593, 0.309, 0.2426, 0.3194, 0.2616, 0.3007, 0.2692, 0.3188, 0.1865, 0.3199, 0.1593, 0.309, 0.1754, 0.2938, 0.2426, 0.3194, 0.2428, 0.2935, 0.2616, 0.3007, 0.1865, 0.3199, 0.1754, 0.2938, 0.198, 0.2939, 0.2426, 0.3194, 0.224, 0.3014, 0.2428, 0.2935, 0.1865, 0.3199, 0.198, 0.2939, 0.214, 0.3094, 0.2426, 0.3194, 0.216, 0.3198, 0.224, 0.3014, 0.1865, 0.3199, 0.214, 0.3094, 0.2138, 0.3311, 0.2426, 0.3194, 0.2236, 0.3379, 0.216, 0.3198, 0.1865, 0.3199, 0.2138, 0.3311, 0.1977, 0.3464, 0.2426, 0.3194, 0.2423, 0.3451, 0.2236, 0.3379, 0.8674, 0.2374, 0.897, 0.2233, 0.9001, 0.2378, 0.8674, 0.2374, 0.888, 0.2116, 0.897, 0.2233, 0.8674, 0.2374, 0.8749, 0.2048, 0.888, 0.2116, 0.8674, 0.2374, 0.8603, 0.2051, 0.8749, 0.2048, 0.8674, 0.2374, 0.8471, 0.2115, 0.8603, 0.2051, 0.8674, 0.2374, 0.838, 0.2231, 0.8471, 0.2115, 0.8674, 0.2374, 0.8347, 0.2375, 0.838, 0.2231, 0.8674, 0.2374, 0.8379, 0.2519, 0.8347, 0.2375, 0.8674, 0.2374, 0.8469, 0.2635, 0.8379, 0.2519, 0.8674, 0.2374, 0.86, 0.2698, 0.8469, 0.2635, 0.8674, 0.2374, 0.8744, 0.2695, 0.86, 0.2698, 0.8674, 0.2374, 0.8876, 0.2636, 0.8744, 0.2695, 0.8674, 0.2374, 0.8968, 0.2522, 0.8876, 0.2636, 0.8674, 0.2374, 0.9001, 0.2378, 0.8968, 0.2522, 0.9148, 0.2139, 0.9203, 0.2371, 0.9001, 0.2378, 0.897, 0.2233, 0.9001, 0.1956, 0.9148, 0.2139, 0.897, 0.2233, 0.888, 0.2116, 0.8793, 0.1857, 0.9001, 0.1956, 0.888, 0.2116, 0.8749, 0.2048, 0.8793, 0.1857, 0.8749, 0.2048, 0.8603, 0.2051, 0.8563, 0.1853, 0.8563, 0.1853, 0.8603, 0.2051, 0.8471, 0.2115, 0.8352, 0.1952, 0.8352, 0.1952, 0.8471, 0.2115, 0.838, 0.2231, 0.8203, 0.2134, 0.8203, 0.2134, 0.838, 0.2231, 0.8347, 0.2375, 0.8145, 0.2365, 0.8145, 0.2365, 0.8347, 0.2375, 0.8379, 0.2519, 0.8193, 0.26, 0.8193, 0.26, 0.8379, 0.2519, 0.8469, 0.2635, 0.8336, 0.2792, 0.8336, 0.2792, 0.8469, 0.2635, 0.86, 0.2698, 0.855, 0.2901, 0.855, 0.2901, 0.86, 0.2698, 0.8744, 0.2695, 0.879, 0.2904, 0.9007, 0.2796, 0.879, 0.2904, 0.8744, 0.2695, 0.8876, 0.2636, 0.9153, 0.2606, 0.9007, 0.2796, 0.8876, 0.2636, 0.8968, 0.2522, 0.9203, 0.2371, 0.9153, 0.2606, 0.8968, 0.2522, 0.9001, 0.2378, 0.9434, 0.2737, 0.9153, 0.2606, 0.9203, 0.2371, 0.951, 0.2365, 0.9202, 0.3041, 0.9007, 0.2796, 0.9153, 0.2606, 0.9434, 0.2737, 0.8859, 0.321, 0.879, 0.2904, 0.9007, 0.2796, 0.9202, 0.3041, 0.8476, 0.3208, 0.855, 0.2901, 0.879, 0.2904, 0.8859, 0.321, 0.8138, 0.3033, 0.8336, 0.2792, 0.855, 0.2901, 0.8476, 0.3208, 0.8138, 0.3033, 0.7911, 0.2728, 0.8193, 0.26, 0.8336, 0.2792, 0.7911, 0.2728, 0.7839, 0.2355, 0.8145, 0.2365, 0.8193, 0.26, 0.7839, 0.2355, 0.7932, 0.1992, 0.8203, 0.2134, 0.8145, 0.2365, 0.7932, 0.1992, 0.8168, 0.1706, 0.8352, 0.1952, 0.8203, 0.2134, 0.8498, 0.1551, 0.8563, 0.1853, 0.8352, 0.1952, 0.8168, 0.1706, 0.8861, 0.1554, 0.8793, 0.1857, 0.8563, 0.1853, 0.8498, 0.1551, 0.9188, 0.1712, 0.9001, 0.1956, 0.8793, 0.1857, 0.8861, 0.1554, 0.9421, 0.1999, 0.9148, 0.2139, 0.9001, 0.1956, 0.9188, 0.1712, 0.951, 0.2365, 0.9203, 0.2371, 0.9148, 0.2139, 0.9421, 0.1999, 0.9839, 0.2353, 0.951, 0.2365, 0.9421, 0.1999, 0.9709, 0.1847, 0.9709, 0.1847, 0.9421, 0.1999, 0.9188, 0.1712, 0.9383, 0.1453, 0.9383, 0.1453, 0.9188, 0.1712, 0.8861, 0.1554, 0.8929, 0.1238, 0.8929, 0.1238, 0.8861, 0.1554, 0.8498, 0.1551, 0.8432, 0.1236, 0.8432, 0.1236, 0.8498, 0.1551, 0.8168, 0.1706, 0.7976, 0.1445, 0.7976, 0.1445, 0.8168, 0.1706, 0.7932, 0.1992, 0.7646, 0.1837, 0.7646, 0.1837, 0.7932, 0.1992, 0.7839, 0.2355, 0.7512, 0.2341, 0.7512, 0.2341, 0.7839, 0.2355, 0.7911, 0.2728, 0.7607, 0.286, 0.7607, 0.286, 0.7911, 0.2728, 0.8138, 0.3033, 0.7919, 0.3291, 0.7919, 0.3291, 0.8138, 0.3033, 0.8476, 0.3208, 0.8393, 0.3541, 0.8393, 0.3541, 0.8476, 0.3208, 0.8859, 0.321, 0.8934, 0.3548, 0.8934, 0.3548, 0.8859, 0.321, 0.9202, 0.3041, 0.9418, 0.3305, 0.9418, 0.3305, 0.9202, 0.3041, 0.9434, 0.2737, 0.9739, 0.2874, 0.9739, 0.2874, 0.9434, 0.2737, 0.951, 0.2365, 0.9839, 0.2353, 0.7832, 0.1091, 0.7832, 0.015, 0.8533, 0.0153, 0.8533, 0.1095, 0.9234, 0.0156, 0.9234, 0.1097, 0.8533, 0.1095, 0.8533, 0.0153, 0.9935, 0.1099, 0.9234, 0.1097, 0.9234, 0.0156, 0.9935, 0.0157, 0.0822, 0.1092, 0.0121, 0.1091, 0.0122, 0.0149, 0.0823, 0.015, 0.1523, 0.1091, 0.0822, 0.1092, 0.0823, 0.015, 0.1524, 0.0149, 0.2224, 0.1089, 0.1523, 0.1091, 0.1524, 0.0149, 0.2225, 0.0148, 0.2925, 0.1087, 0.2224, 0.1089, 0.2225, 0.0148, 0.2925, 0.0146, 0.3626, 0.1085, 0.2925, 0.1087, 0.2925, 0.0146, 0.3626, 0.0143, 0.5028, 0.1083, 0.4327, 0.1084, 0.4327, 0.0142, 0.5028, 0.0141, 0.5729, 0.0142, 0.5729, 0.1083, 0.5028, 0.1083, 0.5028, 0.0141, 0.643, 0.0144, 0.643, 0.1085, 0.5729, 0.1083, 0.5729, 0.0142, 0.7131, 0.0146, 0.7131, 0.1088, 0.643, 0.1085, 0.643, 0.0144, 0.7832, 0.015, 0.7832, 0.1091, 0.7131, 0.1088, 0.7131, 0.0146, 0.7299, 0.1853, 0.7401, 0.2318, 0.6576, 0.3357, 0.6576, 0.3357, 0.7009, 0.1479, 0.7299, 0.1853, 0.6576, 0.3357, 0.6587, 0.1269, 0.7009, 0.1479, 0.6576, 0.3357, 0.6118, 0.1267, 0.6587, 0.1269, 0.6576, 0.3357, 0.5695, 0.1471, 0.6118, 0.1267, 0.6576, 0.3357, 0.54, 0.1842, 0.5695, 0.1471, 0.6576, 0.3357, 0.5293, 0.2306, 0.54, 0.1842, 0.6576, 0.3357, 0.5395, 0.2771, 0.5293, 0.2306, 0.6576, 0.3357, 0.5686, 0.3146, 0.5395, 0.2771, 0.6576, 0.3357, 0.6107, 0.3355, 0.5686, 0.3146, 0.6576, 0.3357, 0.7294, 0.2782, 0.6999, 0.3153, 0.6576, 0.3357, 0.7401, 0.2318, 0.7294, 0.2782, 0.4327, 0.1084, 0.3626, 0.1085, 0.3626, 0.0143, 0.4327, 0.0142, 0.2957, 0.3235, 0.2877, 0.3458, 0.2768, 0.3349, 0.2957, 0.3235, 0.2768, 0.3349, 0.2768, 0.3174, 0.2957, 0.3235, 0.2768, 0.3174, 0.288, 0.3035, 0.2957, 0.3235, 0.288, 0.3035, 0.3035, 0.3013, 0.2957, 0.3235, 0.3035, 0.3013, 0.3145, 0.3121, 0.2957, 0.3235, 0.3145, 0.3121, 0.3145, 0.3297, 0.2957, 0.3235, 0.3145, 0.3297, 0.3033, 0.3436, 0.2957, 0.3235, 0.3033, 0.3436, 0.2877, 0.3458, 0.0754, 0.4413, 0.0893, 0.4394, 0.0946, 0.4961, 0.0753, 0.5018, 0.0753, 0.4162, 0.0879, 0.4149, 0.0893, 0.4394, 0.0754, 0.4413, 0.0893, 0.4394, 0.1035, 0.4344, 0.1135, 0.4813, 0.0946, 0.4961, 0.0879, 0.4149, 0.101, 0.4118, 0.1035, 0.4344, 0.0893, 0.4394, 0.1035, 0.4344, 0.119, 0.4275, 0.1308, 0.4645, 0.1135, 0.4813, 0.101, 0.4118, 0.1163, 0.4078, 0.119, 0.4275, 0.1035, 0.4344, 0.119, 0.4275, 0.1363, 0.4216, 0.1471, 0.454, 0.1308, 0.4645, 0.1163, 0.4078, 0.1339, 0.405, 0.1363, 0.4216, 0.119, 0.4275, 0.0034, 0.4538, 0.0146, 0.4213, 0.0319, 0.4275, 0.0198, 0.4645, 0.0146, 0.4213, 0.0175, 0.4046, 0.0349, 0.4081, 0.0319, 0.4275, 0.0198, 0.4645, 0.0319, 0.4275, 0.0473, 0.4345, 0.0371, 0.4813, 0.0319, 0.4275, 0.0349, 0.4081, 0.0497, 0.4124, 0.0473, 0.4345, 0.0371, 0.4813, 0.0473, 0.4345, 0.0614, 0.4394, 0.0561, 0.4962, 0.0473, 0.4345, 0.0497, 0.4124, 0.0627, 0.4152, 0.0614, 0.4394, 0.0561, 0.4962, 0.0614, 0.4394, 0.0754, 0.4413, 0.0753, 0.5018, 0.0614, 0.4394, 0.0627, 0.4152, 0.0753, 0.4162, 0.0754, 0.4413, 0.0627, 0.4152, 0.0604, 0.3117, 0.0756, 0.3109, 0.0753, 0.4162, 0.0497, 0.4124, 0.0457, 0.3125, 0.0604, 0.3117, 0.0627, 0.4152, 0.0349, 0.4081, 0.0316, 0.3126, 0.0457, 0.3125, 0.0497, 0.4124, 0.0175, 0.4046, 0.0168, 0.3123, 0.0316, 0.3126, 0.0349, 0.4081, 0.1339, 0.405, 0.1163, 0.4078, 0.1195, 0.3119, 0.1343, 0.3125, 0.1163, 0.4078, 0.101, 0.4118, 0.1054, 0.3114, 0.1195, 0.3119, 0.101, 0.4118, 0.0879, 0.4149, 0.0907, 0.3109, 0.1054, 0.3114, 0.0879, 0.4149, 0.0753, 0.4162, 0.0756, 0.3109, 0.0907, 0.3109, 0.2064, 0.7296, 0.2097, 0.8238, 0.053, 0.8242, 0.0508, 0.728, 0.2075, 0.6503, 0.0514, 0.6478, 0.0548, 0.5638, 0.2112, 0.5678, 0.2064, 0.7296, 0.0508, 0.728, 0.0514, 0.6478, 0.2075, 0.6503, 0.2112, 0.5678, 0.0548, 0.5638, 0.056, 0.5132, 0.2187, 0.4715, 0.2097, 0.8238, 0.2159, 0.9205, 0.0536, 0.8748, 0.053, 0.8242, 0.8853, 0.9392, 0.9937, 0.938, 0.9921, 0.9943, 0.8842, 0.9944, 0.8845, 0.8928, 0.9929, 0.8904, 0.9937, 0.938, 0.8853, 0.9392, 0.8845, 0.8928, 0.8815, 0.8439, 0.9896, 0.8413, 0.9929, 0.8904, 0.0153, 0.8124, 0.014, 0.7249, 0.0508, 0.728, 0.053, 0.8242, 0.0514, 0.6478, 0.0144, 0.6511, 0.0167, 0.5744, 0.0548, 0.5638, 0.0508, 0.728, 0.014, 0.7249, 0.0144, 0.6511, 0.0514, 0.6478, 0.1088, 0.2934, 0.0911, 0.2932, 0.0963, 0.284, 0.1102, 0.2835, 0.1102, 0.2835, 0.0963, 0.284, 0.086, 0.2634, 0.1056, 0.2597, 0.1574, 0.2986, 0.1393, 0.2962, 0.1408, 0.2836, 0.1545, 0.2857, 0.1545, 0.2857, 0.1408, 0.2836, 0.1475, 0.2596, 0.1673, 0.264, 0.1393, 0.2962, 0.1226, 0.2944, 0.1246, 0.2828, 0.1408, 0.2836, 0.1408, 0.2836, 0.1246, 0.2828, 0.1249, 0.2582, 0.1475, 0.2596, 0.1226, 0.2944, 0.1088, 0.2934, 0.1102, 0.2835, 0.1246, 0.2828, 0.1246, 0.2828, 0.1102, 0.2835, 0.1056, 0.2597, 0.1249, 0.2582, 0.1082, 0.2973, 0.0935, 0.2973, 0.0911, 0.2932, 0.1088, 0.2934, 0.1534, 0.3029, 0.1383, 0.3004, 0.1393, 0.2962, 0.1574, 0.2986, 0.1383, 0.3004, 0.1219, 0.2995, 0.1226, 0.2944, 0.1393, 0.2962, 0.1219, 0.2995, 0.1082, 0.2973, 0.1088, 0.2934, 0.1226, 0.2944, 0.1082, 0.3071, 0.0935, 0.3071, 0.0935, 0.2973, 0.1082, 0.2973, 0.0147, 0.2862, 0.0789, 0.2903, 0.0758, 0.3025, 0.0104, 0.2919, 0.0761, 0.2602, 0.0789, 0.2725, 0.0147, 0.2761, 0.0104, 0.2697, 0.0789, 0.2903, 0.0147, 0.2862, 0.0147, 0.2761, 0.0789, 0.2725, 0.0788, 0.2896, 0.0141, 0.2848, 0.0143, 0.2747, 0.0792, 0.2717, 0.0765, 0.2595, 0.0792, 0.2717, 0.0143, 0.2747, 0.0107, 0.2685, 0.0141, 0.2848, 0.0788, 0.2896, 0.0754, 0.3018, 0.0102, 0.2906, 0.0153, 0.2851, 0.0779, 0.289, 0.075, 0.3012, 0.0094, 0.2913, 0.075, 0.2589, 0.078, 0.2711, 0.0154, 0.275, 0.0094, 0.2688, 0.0779, 0.289, 0.0153, 0.2851, 0.0154, 0.275, 0.078, 0.2711, 0.403, 0.2441, 0.403, 0.2531, 0.365, 0.2531, 0.365, 0.2441, 0.403, 0.2324, 0.365, 0.2324, 0.365, 0.2231, 0.403, 0.2231, 0.365, 0.2441, 0.365, 0.2324, 0.403, 0.2324, 0.403, 0.2441, 0.403, 0.2531, 0.403, 0.2441, 0.4397, 0.2441, 0.4397, 0.2531, 0.4397, 0.2324, 0.403, 0.2324, 0.403, 0.2231, 0.4397, 0.2231, 0.403, 0.2441, 0.403, 0.2324, 0.4397, 0.2324, 0.4397, 0.2441, 0.0053, 0.2531, 0.0053, 0.2441, 0.0479, 0.2441, 0.0479, 0.2531, 0.0053, 0.2324, 0.0053, 0.2231, 0.0479, 0.2231, 0.0479, 0.2324, 0.0053, 0.2441, 0.0053, 0.2324, 0.0479, 0.2324, 0.0479, 0.2441, 0.0911, 0.2531, 0.0479, 0.2531, 0.0479, 0.2441, 0.0911, 0.2441, 0.0479, 0.2324, 0.0479, 0.2231, 0.0911, 0.2231, 0.0911, 0.2324, 0.0479, 0.2441, 0.0479, 0.2324, 0.0911, 0.2324, 0.0911, 0.2441, 0.1354, 0.2531, 0.0911, 0.2531, 0.0911, 0.2441, 0.1354, 0.2441, 0.0911, 0.2324, 0.0911, 0.2231, 0.1354, 0.2231, 0.1354, 0.2324, 0.1354, 0.2441, 0.0911, 0.2441, 0.0911, 0.2324, 0.1354, 0.2324, 0.1802, 0.2531, 0.1354, 0.2531, 0.1354, 0.2441, 0.1802, 0.2441, 0.1354, 0.2324, 0.1354, 0.2231, 0.1802, 0.2231, 0.1802, 0.2324, 0.1354, 0.2441, 0.1354, 0.2324, 0.1802, 0.2324, 0.1802, 0.2441, 0.2247, 0.2531, 0.1802, 0.2531, 0.1802, 0.2441, 0.2247, 0.2441, 0.1802, 0.2324, 0.1802, 0.2231, 0.2247, 0.2231, 0.2247, 0.2324, 0.1802, 0.2441, 0.1802, 0.2324, 0.2247, 0.2324, 0.2247, 0.2441, 0.2247, 0.2531, 0.2247, 0.2441, 0.2723, 0.2441, 0.2723, 0.2531, 0.2247, 0.2324, 0.2247, 0.2231, 0.2723, 0.2231, 0.2723, 0.2324, 0.2247, 0.2441, 0.2247, 0.2324, 0.2723, 0.2324, 0.2723, 0.2441, 0.2723, 0.2531, 0.2723, 0.2441, 0.3217, 0.2441, 0.3217, 0.2531, 0.3217, 0.2324, 0.2723, 0.2324, 0.2723, 0.2231, 0.3217, 0.2231, 0.2723, 0.2441, 0.2723, 0.2324, 0.3217, 0.2324, 0.3217, 0.2441, 0.365, 0.2441, 0.365, 0.2531, 0.3217, 0.2531, 0.3217, 0.2441, 0.365, 0.2324, 0.3217, 0.2324, 0.3217, 0.2231, 0.365, 0.2231, 0.3217, 0.2441, 0.3217, 0.2324, 0.365, 0.2324, 0.365, 0.2441])
me_farm_tractor_mesh.materials.append(mat_farm_tractor)
me_farm_tractor_mesh.use_remesh_preserve_volume = False
me_farm_tractor_mesh.use_remesh_preserve_attributes = False
me_farm_tractor_mesh.use_mirror_vertex_groups = False
me_farm_tractor_mesh.update()

# ---- objects
ob_farm_tractor = bpy.data.objects.new('farm_tractor', me_farm_tractor_mesh)
ob_point_001 = bpy.data.objects.new('Point.001', light_point_001)
ob_point = bpy.data.objects.new('Point', light_point)
ob_hemi = bpy.data.objects.new('Hemi', light_hemi)
ob_camera = bpy.data.objects.new('Camera', cam_camera)

# ---- transforms, parenting, visibility, modifiers, constraints
ob_farm_tractor.location = (0.0, 0.0, 0.0)
ob_farm_tractor.rotation_euler = (1.571, -0.0, 0.0)
ob_farm_tractor.lineart.crease_threshold = 0.0
ob_point_001.location = (3.0, -2.0, 4.0)
ob_point_001.lineart.crease_threshold = 0.0
ob_point.location = (-3.0, -2.0, 4.0)
ob_point.lineart.crease_threshold = 0.0
ob_hemi.location = (0.0, 0.0, 7.0)
ob_hemi.lineart.crease_threshold = 0.0
ob_camera.location = (6.246, -8.635, 4.326)
ob_camera.rotation_euler = (1.312, 0.01082, 0.6042)
ob_camera.lock_rotations_4d = False
ob_camera.empty_display_type = 'ARROWS'
ob_camera.color = (0.0, 0.0, 0.0, 0.0)
ob_camera.display_type = 'WIRE'
ob_camera.lineart.crease_threshold = 0.0

# ---- collection membership
col_collection_1.objects.link(ob_farm_tractor)
col_collection_1.objects.link(ob_point_001)
col_collection_1.objects.link(ob_point)
col_collection_1.objects.link(ob_hemi)
col_collection_1.objects.link(ob_camera)

# ---- scene / render settings (as saved in the file)
scene.camera = ob_camera
scene.frame_start = 1; scene.frame_end = 250; scene.frame_set(0)
scene.render.engine = 'BLENDER_EEVEE_NEXT'
scene.render.image_settings.color_mode = 'RGB'
scene.render.image_settings.compression = 90
scene.render.resolution_percentage = 50
scene.render.dither_intensity = 0.0
scene.render.bake_margin = 2
scene.render.bake_bias = 0.0
scene.cycles.use_denoising = False
scene.cycles.samples = 10
scene.cycles.sampling_pattern = 'TABULATED_SOBOL'
scene.cycles.light_sampling_threshold = 0.0
scene.cycles.use_adaptive_sampling = False
scene.cycles.use_light_tree = False
scene.cycles.blur_glossy = 0.0
scene.cycles.volume_bounces = 1
scene.cycles.pixel_filter_type = 'GAUSSIAN'
scene.cycles.sample_clamp_indirect = 0.0
scene.view_settings.view_transform = 'Standard'
bpy.context.view_layer.update()
